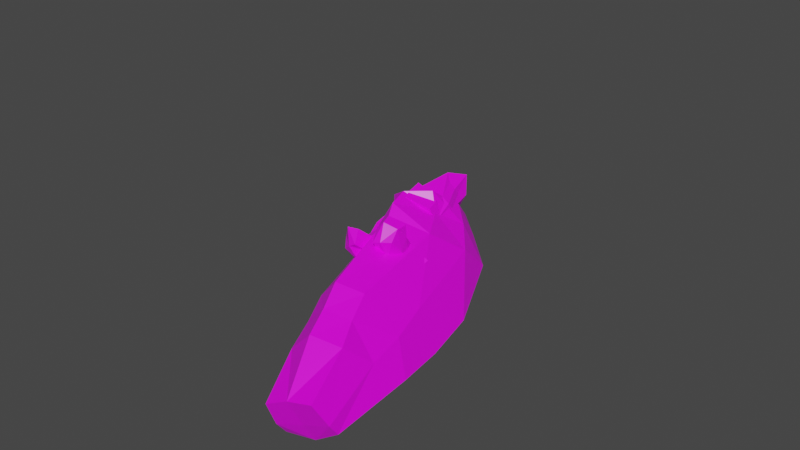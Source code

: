 # Source: Wolf.blend  (saved by Blender 3.6.13; exported with 4.5.12 LTS)
import bpy
from mathutils import Matrix  # noqa: F401  (used for matrix-valued properties, if any)

bpy.ops.wm.read_factory_settings(use_empty=True)
scene = bpy.context.scene
scene.name = 'Scene'

# ---- collections
col_collection = bpy.data.collections.new('Collection'); scene.collection.children.link(col_collection)

# ---- images (referenced by path relative to the original .blend; pixels are not part of the script)
import os
ASSET_DIR = os.environ.get("B2B_ASSET_DIR", "")  # directory of the original .blend (textures are referenced by path, not embedded)
HERE = os.path.dirname(os.path.abspath(__file__))  # packed textures are extracted next to this script under _unpacked/

def load_image(name, relpath, width, height, colorspace="sRGB"):
    """Load a texture the original file referenced (path relative to the .blend, or extracted next to this script)."""
    p = next((c for c in (os.path.join(HERE, relpath), os.path.join(ASSET_DIR, relpath)) if relpath and os.path.exists(c)), "")
    if p:
        img = bpy.data.images.load(p, check_existing=True)
        img.name = name
    else:  # same state as the original file: an image datablock whose file is absent (Cycles renders it pink)
        img = bpy.data.images.new(name, width, height)
        img.source = "FILE"
        img.filepath = "//" + (relpath or name)
    img.colorspace_settings.name = colorspace
    return img
img_wolf_png = load_image('Wolf.png', 'Wolf.png', 1024, 1024, 'sRGB')

# ---- materials (node trees are filled in below, after node groups)
mat_material = bpy.data.materials.new('Material')
mat_material.alpha_threshold = 0.0
mat_material.use_transparent_shadow = False
mat_material.line_color = (0.0, 0.0, 0.0, 1.0)

# ---- material node trees
mat_material.use_nodes = True; mat_material.node_tree.nodes.clear()
_N = mat_material.node_tree.nodes; _L = mat_material.node_tree.links
n0 = _N.new('ShaderNodeOutputMaterial'); n0.name = 'Material Output'; n0.location = (300, 300)
n1 = _N.new('ShaderNodeBsdfPrincipled'); n1.name = 'Principled BSDF'; n1.location = (10, 300)
n1.distribution = 'GGX'
n1.subsurface_method = 'BURLEY'
n1.inputs[2].default_value = 0.4
n1.inputs[3].default_value = 1.45
n1.inputs[27].default_value = (0.0, 0.0, 0.0, 1.0)
n1.inputs[28].default_value = 1.0
n2 = _N.new('ShaderNodeTexImage'); n2.name = 'Image Texture'; n2.location = (-280, 280)
n2.image = img_wolf_png
_L.new(n1.outputs[0], n0.inputs[0])
_L.new(n2.outputs[0], n1.inputs[0])
n0.is_active_output = True

# ---- world
world_world = bpy.data.worlds.new('World'); scene.world = world_world
world_world.use_nodes = True; world_world.node_tree.nodes.clear()
_N = world_world.node_tree.nodes; _L = world_world.node_tree.links
n0 = _N.new('ShaderNodeOutputWorld'); n0.name = 'World Output'; n0.location = (300, 300)
n1 = _N.new('ShaderNodeBackground'); n1.name = 'Background'; n1.location = (10, 300)
n1.inputs[0].default_value = (0.05088, 0.05088, 0.05088, 1.0)
_L.new(n1.outputs[0], n0.inputs[0])
n0.is_active_output = True
world_world.color = (0.05088, 0.05088, 0.05088)
world_world.use_sun_shadow = False
world_world.sun_shadow_jitter_overblur = 0.0

# ---- meshes
me_cube = bpy.data.meshes.new('Cube')
me_cube.from_pydata([(0.717, 0.3429, 0.4268), (1.244, 0.375, -0.3521), (-1.478, 0.2446, 0.3166), (-1.406, 0.2808, -0.07383), (0.9857, 0.4309, 0.02061), (-1.452, 0.2874, 0.06129), (1.397, 0.2846, 0.2945), (0.464, 0.4894, -0.4315), (-0.3376, 0.2319, 0.5574), (0.02905, 0.4134, 0.07176), (-0.5505, 0.4356, -0.2526), (-0.9078, 0.2677, 0.4332), (-0.7298, 0.3881, 0.1092), (-0.6236, 0.2331, 0.4958), (-0.3615, 0.3906, 0.07031), (-0.0739, 0.4582, -0.3745), (1.251, 0.3492, 0.1501), (1.441, 0.2675, -0.1162), (1.052, 0.2468, 0.444), (1.543, 0.2043, 0.07965), (1.175, 0.2244, 0.6109), (0.717, -0.3425, 0.427), (1.244, -0.375, -0.3496), (-1.478, -0.246, 0.3166), (-1.406, -0.281, -0.07383), (0.9857, -0.441, 0.0278), (-1.452, -0.2878, 0.06129), (-1.407, -1.753e-05, -0.1525), (0.6931, -1.753e-05, 0.6775), (-1.473, -0.0009705, 0.3476), (1.247, -1.753e-05, -0.3955), (1.397, -0.2846, 0.2945), (-1.442, -8.892e-05, 0.04999), (0.464, -0.4881, -0.4084), (-0.3376, -0.2486, 0.5581), (0.02905, -0.4251, 0.08878), (0.4823, -0.0002369, -0.5674), (-0.3504, -0.01284, 0.7095), (-0.5505, -0.4343, -0.2414), (-0.5417, -0.004852, -0.3261), (-0.9078, -0.2819, 0.4332), (-0.7298, -0.354, 0.1068), (-0.9113, -0.01164, 0.5837), (-0.6236, -0.2497, 0.4961), (-0.3615, -0.4066, 0.08497), (-0.6311, -0.01278, 0.6342), (-0.0739, -0.4548, -0.3549), (-0.0609, -0.001374, -0.4841), (1.251, -0.3492, 0.1501), (1.441, -0.2675, -0.1162), (1.444, -1.753e-05, -0.1193), (1.052, -0.2469, 0.444), (0.8288, -1.753e-05, 0.7324), (1.543, -0.2043, 0.07965), (1.545, -1.753e-05, 0.08152), (1.175, -0.2245, 0.6109), (1.048, -1.753e-05, 0.7163), (1.445, -1.753e-05, 0.3128)], [], [(32, 29, 2, 5), (9, 8, 0, 4), (7, 9, 4, 1), (27, 32, 5, 3), (1, 4, 16, 17), (30, 1, 17, 50), (7, 1, 30, 36), (11, 2, 29, 42), (0, 8, 37, 28), (15, 7, 36, 47), (15, 14, 9, 7), (14, 13, 8, 9), (5, 2, 11, 12), (3, 5, 12, 10), (3, 10, 39, 27), (13, 11, 42, 45), (8, 13, 45, 37), (12, 11, 13, 14), (10, 12, 14, 15), (10, 15, 47, 39), (50, 17, 19, 54), (18, 52, 56, 20), (4, 0, 18, 16), (0, 28, 52, 18), (19, 6, 57, 54), (6, 20, 56, 57), (16, 18, 20, 6), (17, 16, 6, 19), (32, 26, 23, 29), (35, 25, 21, 34), (33, 22, 25, 35), (27, 24, 26, 32), (22, 49, 48, 25), (30, 50, 49, 22), (33, 36, 30, 22), (40, 42, 29, 23), (21, 28, 37, 34), (46, 47, 36, 33), (46, 33, 35, 44), (44, 35, 34, 43), (26, 41, 40, 23), (24, 38, 41, 26), (24, 27, 39, 38), (43, 45, 42, 40), (34, 37, 45, 43), (41, 44, 43, 40), (38, 46, 44, 41), (38, 39, 47, 46), (50, 54, 53, 49), (51, 55, 56, 52), (25, 48, 51, 21), (21, 51, 52, 28), (53, 54, 57, 31), (31, 57, 56, 55), (48, 31, 55, 51), (49, 53, 31, 48)])
_uv = me_cube.uv_layers.new(name='UVMap')
_uv.uv.foreach_set('vector', [0.1978, 0.4625, 0.2005, 0.3985, 0.2353, 0.42, 0.2451, 0.4479, 0.4636, 0.4196, 0.3932, 0.342, 0.5637, 0.3557, 0.6026, 0.4147, 0.5405, 0.4865, 0.4636, 0.4196, 0.6026, 0.4147, 0.6394, 0.4586, 0.2181, 0.5017, 0.1978, 0.4625, 0.2451, 0.4479, 0.2511, 0.4659, 0.6394, 0.4586, 0.6026, 0.4147, 0.6395, 0.3962, 0.6685, 0.4302, 0.683, 0.497, 0.6394, 0.4586, 0.6685, 0.4302, 0.7094, 0.4419, 0.5405, 0.4865, 0.6394, 0.4586, 0.683, 0.497, 0.567, 0.569, 0.3029, 0.3809, 0.2353, 0.42, 0.2005, 0.3985, 0.2836, 0.3305, 0.5637, 0.3557, 0.3932, 0.342, 0.3829, 0.2931, 0.5664, 0.284, 0.4576, 0.4939, 0.5405, 0.4865, 0.567, 0.569, 0.4613, 0.5797, 0.4576, 0.4939, 0.4008, 0.4272, 0.4636, 0.4196, 0.5405, 0.4865, 0.4008, 0.4272, 0.3464, 0.3586, 0.3932, 0.342, 0.4636, 0.4196, 0.2451, 0.4479, 0.2353, 0.42, 0.3029, 0.3809, 0.3416, 0.429, 0.2511, 0.4659, 0.2451, 0.4479, 0.3416, 0.429, 0.3768, 0.4845, 0.2511, 0.4659, 0.3768, 0.4845, 0.3623, 0.5666, 0.2181, 0.5017, 0.3464, 0.3586, 0.3029, 0.3809, 0.2836, 0.3305, 0.3323, 0.3107, 0.3932, 0.342, 0.3464, 0.3586, 0.3323, 0.3107, 0.3829, 0.2931, 0.3416, 0.429, 0.3029, 0.3809, 0.3464, 0.3586, 0.4008, 0.4272, 0.3768, 0.4845, 0.3416, 0.429, 0.4008, 0.4272, 0.4576, 0.4939, 0.3768, 0.4845, 0.4576, 0.4939, 0.4613, 0.5797, 0.3623, 0.5666, 0.7094, 0.4419, 0.6685, 0.4302, 0.6822, 0.4035, 0.7138, 0.4009, 0.6152, 0.3506, 0.5926, 0.281, 0.6301, 0.2923, 0.6389, 0.3354, 0.6026, 0.4147, 0.5637, 0.3557, 0.6152, 0.3506, 0.6395, 0.3962, 0.5637, 0.3557, 0.5664, 0.284, 0.5926, 0.281, 0.6152, 0.3506, 0.6822, 0.4035, 0.6599, 0.3766, 0.7027, 0.3543, 0.7138, 0.4009, 0.6599, 0.3766, 0.6389, 0.3354, 0.6301, 0.2923, 0.7027, 0.3543, 0.6395, 0.3962, 0.6152, 0.3506, 0.6389, 0.3354, 0.6599, 0.3766, 0.6685, 0.4302, 0.6395, 0.3962, 0.6599, 0.3766, 0.6822, 0.4035, 0.1877, 0.1499, 0.2287, 0.1584, 0.2227, 0.1872, 0.191, 0.2131, 0.4493, 0.1594, 0.588, 0.1457, 0.5569, 0.2085, 0.3895, 0.2425, 0.5175, 0.08391, 0.6194, 0.09735, 0.588, 0.1457, 0.4493, 0.1594, 0.195, 0.1084, 0.2323, 0.1399, 0.2287, 0.1584, 0.1877, 0.1499, 0.6194, 0.09735, 0.6515, 0.1215, 0.627, 0.1588, 0.588, 0.1457, 0.6575, 0.05361, 0.6906, 0.1048, 0.6515, 0.1215, 0.6194, 0.09735, 0.5175, 0.08391, 0.5331, -0.002489, 0.6575, 0.05361, 0.6194, 0.09735, 0.2951, 0.2162, 0.2829, 0.267, 0.191, 0.2131, 0.2227, 0.1872, 0.5569, 0.2085, 0.5688, 0.2792, 0.3859, 0.2909, 0.3895, 0.2425, 0.4335, 0.08682, 0.4269, 0.001209, 0.5331, -0.002489, 0.5175, 0.08391, 0.4335, 0.08682, 0.5175, 0.08391, 0.4493, 0.1594, 0.3862, 0.1595, 0.3862, 0.1595, 0.4493, 0.1594, 0.3895, 0.2425, 0.341, 0.2321, 0.2287, 0.1584, 0.3266, 0.1647, 0.2951, 0.2162, 0.2227, 0.1872, 0.2323, 0.1399, 0.3547, 0.1061, 0.3266, 0.1647, 0.2287, 0.1584, 0.2323, 0.1399, 0.195, 0.1084, 0.3311, 0.0281, 0.3547, 0.1061, 0.341, 0.2321, 0.3336, 0.2799, 0.2829, 0.267, 0.2951, 0.2162, 0.3895, 0.2425, 0.3859, 0.2909, 0.3336, 0.2799, 0.341, 0.2321, 0.3266, 0.1647, 0.3862, 0.1595, 0.341, 0.2321, 0.2951, 0.2162, 0.3547, 0.1061, 0.4335, 0.08682, 0.3862, 0.1595, 0.3266, 0.1647, 0.3547, 0.1061, 0.3311, 0.0281, 0.4269, 0.001209, 0.4335, 0.08682, 0.6906, 0.1048, 0.7001, 0.1448, 0.6684, 0.1463, 0.6515, 0.1215, 0.6087, 0.2071, 0.6342, 0.2191, 0.6309, 0.2629, 0.5951, 0.2789, 0.588, 0.1457, 0.627, 0.1588, 0.6087, 0.2071, 0.5569, 0.2085, 0.5569, 0.2085, 0.6087, 0.2071, 0.5951, 0.2789, 0.5688, 0.2792, 0.6684, 0.1463, 0.7001, 0.1448, 0.6949, 0.1924, 0.6497, 0.1756, 0.6497, 0.1756, 0.6949, 0.1924, 0.6309, 0.2629, 0.6342, 0.2191, 0.627, 0.1588, 0.6497, 0.1756, 0.6342, 0.2191, 0.6087, 0.2071, 0.6515, 0.1215, 0.6684, 0.1463, 0.6497, 0.1756, 0.627, 0.1588])
me_cube.materials.append(mat_material)
me_cube.use_remesh_preserve_volume = False
me_cube.use_remesh_preserve_attributes = False
me_cube.use_mirror_vertex_groups = False
me_cube.update()
me_cube_003 = bpy.data.meshes.new('Cube.003')
me_cube_003.from_pydata([(0.4129, 0.2106, 0.2413), (-0.03452, 0.1049, 0.6934), (0.6448, 0.1075, 0.7115), (0.5749, 0.1893, 1.264), (-0.383, 0.09052, 0.3122), (-0.04983, 0.1568, -0.0939), (-0.8222, 0.06744, 0.04013), (-0.5907, 0.08237, -0.3973), (-0.98, 0.05628, -0.1577), (-0.9729, 0.05734, -0.3588), (0.1629, 0.3432, 0.3903), (0.701, 0.2653, 1.106), (-0.1786, 0.3262, 0.0006221), (-0.6683, 0.2648, -0.161), (-1.03, 0.1547, -0.2235), (0.5296, 0.1506, 0.4271), (0.2385, 0.1097, 1.054), (0.4001, 0.2767, 0.6859), (0.4129, -0.2401, 0.2413), (-0.03452, -0.1344, 0.6934), (0.6448, -0.137, 0.7115), (0.5749, -0.1999, 1.264), (0.4027, -0.01474, 0.2308), (-0.03773, -0.01474, 0.7319), (0.643, -0.01474, 0.7051), (0.5984, -0.01474, 1.296), (-0.3859, -0.01474, 0.3472), (-0.383, -0.12, 0.3122), (-0.04983, -0.1863, -0.0939), (-0.05874, -0.01474, -0.1021), (-0.8194, -0.01474, 0.07714), (-0.8222, -0.09692, 0.04013), (-0.5907, -0.1119, -0.3973), (-0.5912, -0.01474, -0.4026), (-0.9724, -0.01474, -0.1179), (-0.98, -0.08576, -0.1577), (-0.9729, -0.08682, -0.3588), (-0.9675, -0.01474, -0.3646), (0.1629, -0.3415, 0.3903), (0.701, -0.2447, 1.106), (0.6395, -0.01474, 0.9663), (0.1527, -0.01474, 0.3766), (-0.1786, -0.3245, 0.0006221), (-0.187, -0.01474, -0.01118), (-0.6683, -0.2631, -0.161), (-0.6675, 0.02952, -0.1699), (-1.03, -0.153, -0.2235), (-1.168, 0.01644, -0.2791), (0.5296, -0.1801, 0.4271), (0.2385, -0.1495, 1.054), (0.2376, -0.01474, 1.098), (0.5238, -0.01474, 0.4178), (0.4001, -0.2561, 0.6859)], [], [(23, 1, 4, 26), (17, 16, 3, 11), (16, 1, 23, 50), (15, 2, 24, 51), (11, 3, 25, 40), (12, 5, 7, 13), (10, 0, 5, 12), (0, 22, 29, 5), (7, 33, 37, 9), (5, 29, 33, 7), (26, 4, 6, 30), (47, 34, 8, 14), (30, 6, 8, 34), (13, 7, 9, 14), (6, 13, 14, 8), (37, 47, 14, 9), (1, 10, 12, 4), (4, 12, 13, 6), (2, 11, 40, 24), (15, 17, 11, 2), (0, 10, 17, 15), (0, 15, 51, 22), (3, 16, 50, 25), (10, 1, 16, 17), (23, 26, 27, 19), (52, 39, 21, 49), (49, 50, 23, 19), (48, 51, 24, 20), (39, 40, 25, 21), (42, 44, 32, 28), (41, 43, 26, 23), (38, 42, 28, 18), (18, 28, 29, 22), (32, 36, 37, 33), (28, 32, 33, 29), (26, 30, 31, 27), (43, 45, 30, 26), (47, 46, 35, 34), (30, 34, 35, 31), (45, 47, 34, 30), (44, 46, 36, 32), (31, 35, 46, 44), (33, 37, 47, 45), (37, 36, 46, 47), (29, 33, 45, 43), (19, 27, 42, 38), (22, 29, 43, 41), (27, 31, 44, 42), (20, 24, 40, 39), (48, 20, 39, 52), (18, 48, 52, 38), (18, 22, 51, 48), (21, 25, 50, 49), (38, 52, 49, 19)])
_uv = me_cube_003.uv_layers.new(name='UVMap')
_uv.uv.foreach_set('vector', [0.1524, 0.24, 0.1384, 0.221, 0.1614, 0.1319, 0.1824, 0.1395, 0.08945, 0.2249, 0.09783, 0.2374, 0.09314, 0.2387, 0.09234, 0.2377, 0.09783, 0.2374, 0.1384, 0.221, 0.1524, 0.24, 0.09786, 0.2397, 0.0696, 0.2286, 0.08457, 0.2361, 0.08413, 0.2402, 0.06616, 0.2407, 0.09234, 0.2377, 0.09314, 0.2387, 0.09317, 0.2397, 0.09057, 0.2398, 0.07585, 0.1211, 0.03484, 0.1291, 0.03954, 0.004412, 0.1041, 0.02347, 0.08677, 0.1939, 0.05717, 0.2118, 0.03484, 0.1291, 0.07585, 0.1211, 0.05717, 0.2118, 0.02344, 0.2417, 0.0008053, 0.1274, 0.03484, 0.1291, 0.9958, 0.5503, 0.9971, 0.5643, 0.9425, 0.5696, 0.9422, 0.559, 0.03484, 0.1291, 0.0008053, 0.1274, 0.0195, 0.0008052, 0.03954, 0.004412, 0.1824, 0.1395, 0.1614, 0.1319, 0.175, 0.02507, 0.1927, 0.03128, 0.9107, 0.5583, 0.9107, 0.5199, 0.9209, 0.5262, 0.9312, 0.5399, 0.9164, 0.4832, 0.9282, 0.4898, 0.9209, 0.5262, 0.9107, 0.5199, 0.9726, 0.5088, 0.9958, 0.5503, 0.9422, 0.559, 0.9312, 0.5399, 0.9282, 0.4898, 0.9726, 0.5088, 0.9312, 0.5399, 0.9209, 0.5262, 0.9425, 0.5696, 0.9107, 0.5583, 0.9312, 0.5399, 0.9422, 0.559, 0.1384, 0.221, 0.08677, 0.1939, 0.07585, 0.1211, 0.1614, 0.1319, 0.1614, 0.1319, 0.07585, 0.1211, 0.1041, 0.02347, 0.175, 0.02507, 0.08457, 0.2361, 0.09234, 0.2377, 0.09057, 0.2398, 0.08413, 0.2402, 0.0696, 0.2286, 0.08945, 0.2249, 0.09234, 0.2377, 0.08457, 0.2361, 0.05717, 0.2118, 0.08677, 0.1939, 0.08945, 0.2249, 0.0696, 0.2286, 0.05717, 0.2118, 0.0696, 0.2286, 0.06616, 0.2407, 0.02344, 0.2417, 0.09314, 0.2387, 0.09783, 0.2374, 0.09786, 0.2397, 0.09317, 0.2397, 0.08677, 0.1939, 0.1384, 0.221, 0.09783, 0.2374, 0.08945, 0.2249, 0.1524, 0.24, 0.1816, 0.3413, 0.1606, 0.3489, 0.138, 0.2589, 0.08954, 0.2546, 0.09247, 0.2414, 0.09343, 0.2407, 0.09779, 0.2422, 0.09779, 0.2422, 0.09786, 0.2397, 0.1524, 0.24, 0.138, 0.2589, 0.07025, 0.2527, 0.06616, 0.2407, 0.08413, 0.2402, 0.08497, 0.2443, 0.09247, 0.2414, 0.09057, 0.2398, 0.09317, 0.2397, 0.09343, 0.2407, 0.07744, 0.3606, 0.1087, 0.4578, 0.04878, 0.4774, 0.04001, 0.3535, 0.229, 0.7334, 0.2588, 0.6664, 0.3009, 0.7069, 0.2697, 0.7737, 0.08778, 0.2863, 0.07744, 0.3606, 0.04001, 0.3535, 0.05835, 0.2701, 0.05835, 0.2701, 0.04001, 0.3535, 0.006191, 0.3565, 0.02344, 0.2417, 0.5073, 0.8325, 0.4933, 0.8843, 0.4829, 0.8835, 0.4935, 0.8298, 0.04001, 0.3535, 0.04878, 0.4774, 0.02901, 0.4816, 0.006191, 0.3565, 0.1816, 0.3413, 0.1927, 0.4494, 0.1751, 0.4558, 0.1606, 0.3489, 0.2588, 0.6664, 0.3177, 0.6249, 0.3488, 0.6524, 0.3009, 0.7069, 0.4852, 0.9174, 0.5081, 0.8972, 0.5192, 0.9058, 0.5235, 0.9169, 0.5606, 0.9174, 0.5235, 0.9169, 0.5192, 0.9058, 0.5562, 0.9046, 0.3177, 0.6249, 0.3808, 0.5887, 0.3617, 0.6196, 0.3488, 0.6524, 0.5444, 0.8601, 0.5081, 0.8972, 0.4933, 0.8843, 0.5073, 0.8325, 0.5562, 0.9046, 0.5192, 0.9058, 0.5081, 0.8972, 0.5444, 0.8601, 0.2971, 0.5963, 0.3496, 0.585, 0.3808, 0.5887, 0.3177, 0.6249, 0.4829, 0.8835, 0.4933, 0.8843, 0.5081, 0.8972, 0.4852, 0.9174, 0.2376, 0.6595, 0.2971, 0.5963, 0.3177, 0.6249, 0.2588, 0.6664, 0.138, 0.2589, 0.1606, 0.3489, 0.07744, 0.3606, 0.08778, 0.2863, 0.1889, 0.7241, 0.2376, 0.6595, 0.2588, 0.6664, 0.229, 0.7334, 0.1606, 0.3489, 0.1751, 0.4558, 0.1087, 0.4578, 0.07744, 0.3606, 0.08497, 0.2443, 0.08413, 0.2402, 0.09057, 0.2398, 0.09247, 0.2414, 0.07025, 0.2527, 0.08497, 0.2443, 0.09247, 0.2414, 0.08954, 0.2546, 0.05835, 0.2701, 0.07025, 0.2527, 0.08954, 0.2546, 0.08778, 0.2863, 0.05835, 0.2701, 0.02344, 0.2417, 0.06616, 0.2407, 0.07025, 0.2527, 0.09343, 0.2407, 0.09317, 0.2397, 0.09786, 0.2397, 0.09779, 0.2422, 0.08778, 0.2863, 0.08954, 0.2546, 0.09779, 0.2422, 0.138, 0.2589])
me_cube_003.materials.append(mat_material)
me_cube_003.use_remesh_fix_poles = True
me_cube_003.use_remesh_preserve_attributes = False
me_cube_003.update()
me_cube_004 = bpy.data.meshes.new('Cube.004')
me_cube_004.from_pydata([(0.2666, 0.2153, 0.01618), (-0.1162, 0.2164, 0.5554), (0.3182, 0.1845, 0.331), (0.07011, 0.1742, 0.6807), (0.1115, 0.292, 0.224), (0.2863, 0.2164, 0.3977), (0.287, 0.2164, 0.191), (-0.01146, 0.2164, 0.6427), (0.1954, 0.2164, 0.3428), (0.2666, -0.2153, 0.01618), (-0.1162, -0.2164, 0.5554), (0.3182, -0.1845, 0.331), (0.07011, -0.1743, 0.6807), (0.2691, -1.753e-05, 0.01403), (-0.2292, -1.753e-05, 0.6551), (0.3565, -1.753e-05, 0.2556), (-0.03338, -1.753e-05, 0.8152), (0.1115, -0.292, 0.224), (0.2863, -0.2164, 0.3977), (0.2863, -1.753e-05, 0.3977), (0.1044, -1.753e-05, 0.2879), (0.287, -0.2164, 0.191), (-0.01146, -0.2164, 0.6427), (-0.1478, -1.753e-05, 0.7296), (0.3179, -1.753e-05, 0.1392), (0.1954, -0.2164, 0.3428)], [], [(20, 14, 1, 4), (8, 7, 3, 5), (7, 1, 14, 23), (6, 2, 15, 24), (5, 3, 16, 19), (2, 5, 19, 15), (6, 8, 5, 2), (13, 20, 4, 0), (0, 4, 8, 6), (0, 6, 24, 13), (3, 7, 23, 16), (4, 1, 7, 8), (20, 17, 10, 14), (25, 18, 12, 22), (22, 23, 14, 10), (21, 24, 15, 11), (18, 19, 16, 12), (11, 15, 19, 18), (21, 11, 18, 25), (13, 9, 17, 20), (9, 21, 25, 17), (9, 13, 24, 21), (12, 16, 23, 22), (17, 25, 22, 10)])
_uv = me_cube_004.uv_layers.new(name='UVMap')
_uv.uv.foreach_set('vector', [0.08572, 0.9102, 0.08572, 0.981, 0.06495, 0.9573, 0.05159, 0.9274, 0.04159, 0.936, 0.05471, 0.9631, 0.04644, 0.9659, 0.03317, 0.9395, 0.05471, 0.9631, 0.06495, 0.9573, 0.08572, 0.981, 0.07192, 0.9898, 0.03764, 0.9213, 0.03025, 0.9324, 0.007674, 0.9159, 0.01905, 0.8989, 0.03317, 0.9395, 0.04644, 0.9659, 0.05092, 0.9953, 0.005999, 0.9439, 0.03025, 0.9324, 0.03317, 0.9395, 0.005999, 0.9439, 0.007674, 0.9159, 0.03764, 0.9213, 0.04159, 0.936, 0.03317, 0.9395, 0.03025, 0.9324, 0.04087, 0.8884, 0.08572, 0.9102, 0.05159, 0.9274, 0.04461, 0.9118, 0.04461, 0.9118, 0.05159, 0.9274, 0.04159, 0.936, 0.03764, 0.9213, 0.04461, 0.9118, 0.03764, 0.9213, 0.01905, 0.8989, 0.04087, 0.8884, 0.04644, 0.9659, 0.05471, 0.9631, 0.07192, 0.9898, 0.05092, 0.9953, 0.05159, 0.9274, 0.06495, 0.9573, 0.05471, 0.9631, 0.04159, 0.936, 0.08733, 0.9102, 0.1215, 0.9274, 0.1081, 0.9573, 0.08733, 0.981, 0.1315, 0.936, 0.1399, 0.9395, 0.1266, 0.9659, 0.1183, 0.9631, 0.1183, 0.9631, 0.1011, 0.9898, 0.08733, 0.981, 0.1081, 0.9573, 0.1354, 0.9213, 0.154, 0.8989, 0.1654, 0.9159, 0.1428, 0.9324, 0.1399, 0.9395, 0.167, 0.9439, 0.1221, 0.9953, 0.1266, 0.9659, 0.1428, 0.9324, 0.1654, 0.9159, 0.167, 0.9439, 0.1399, 0.9395, 0.1354, 0.9213, 0.1428, 0.9324, 0.1399, 0.9395, 0.1315, 0.936, 0.1322, 0.8884, 0.1284, 0.9118, 0.1215, 0.9274, 0.08733, 0.9102, 0.1284, 0.9118, 0.1354, 0.9213, 0.1315, 0.936, 0.1215, 0.9274, 0.1284, 0.9118, 0.1322, 0.8884, 0.154, 0.8989, 0.1354, 0.9213, 0.1266, 0.9659, 0.1221, 0.9953, 0.1011, 0.9898, 0.1183, 0.9631, 0.1215, 0.9274, 0.1315, 0.936, 0.1183, 0.9631, 0.1081, 0.9573])
me_cube_004.materials.append(mat_material)
me_cube_004.use_remesh_fix_poles = True
me_cube_004.use_remesh_preserve_attributes = False
me_cube_004.update()
me_cube_006 = bpy.data.meshes.new('Cube.006')
me_cube_006.from_pydata([(0.5198, -0.006847, 0.2778), (0.5198, 0.1018, 0.5767), (0.5053, 0.2621, 0.2128), (0.5339, 0.2675, 0.5117), (0.6691, -0.006847, 0.2778), (0.6833, 0.1089, 0.5767), (0.6691, 0.2621, 0.2128), (0.6726, 0.296, 0.5117), (0.438, 0.1276, 0.2453), (0.5175, 0.1775, 0.564), (0.5431, 0.1276, 0.2453), (0.6965, 0.206, 0.6174), (0.5234, 0.05423, 0.4273), (0.5232, 0.2804, 0.3623), (0.6691, 0.2982, 0.3623), (0.6762, 0.0471, 0.4273), (0.5431, 0.1638, 0.3948), (0.4487, 0.1638, 0.3948), (0.5198, 0.006812, 0.2778), (0.5198, -0.1018, 0.5767), (0.5053, -0.2621, 0.2128), (0.5339, -0.2675, 0.5117), (0.6691, 0.006812, 0.2778), (0.6833, -0.1089, 0.5767), (0.6691, -0.2621, 0.2128), (0.6726, -0.296, 0.5117), (0.438, -0.1277, 0.2453), (0.5175, -0.1775, 0.564), (0.5431, -0.1277, 0.2453), (0.6965, -0.2061, 0.6174), (0.5234, -0.05426, 0.4273), (0.5232, -0.2804, 0.3623), (0.6691, -0.2983, 0.3623), (0.6762, -0.04713, 0.4273), (0.5431, -0.1638, 0.3948), (0.4487, -0.1638, 0.3948)], [], [(17, 9, 3, 13), (13, 3, 7, 14), (16, 11, 5, 15), (15, 5, 1, 12), (8, 10, 4, 0), (11, 9, 1, 5), (7, 3, 9, 11), (2, 6, 10, 8), (14, 7, 11, 16), (12, 1, 9, 17), (0, 12, 17, 8), (6, 14, 16, 10), (4, 15, 12, 0), (10, 16, 15, 4), (2, 13, 14, 6), (8, 17, 13, 2), (35, 31, 21, 27), (31, 32, 25, 21), (34, 33, 23, 29), (33, 30, 19, 23), (26, 18, 22, 28), (29, 23, 19, 27), (25, 29, 27, 21), (20, 26, 28, 24), (32, 34, 29, 25), (30, 35, 27, 19), (18, 26, 35, 30), (24, 28, 34, 32), (22, 18, 30, 33), (28, 22, 33, 34), (20, 24, 32, 31), (26, 20, 31, 35)])
_uv = me_cube_006.uv_layers.new(name='UVMap')
_uv.uv.foreach_set('vector', [0.4737, 0.9714, 0.4862, 0.9699, 0.4849, 0.9779, 0.4737, 0.9822, 0.4737, 0.9822, 0.4849, 0.9779, 0.4954, 0.9879, 0.4781, 0.9985, 0.6697, 0.9562, 0.6659, 0.9819, 0.6572, 0.9744, 0.6532, 0.9576, 0.4818, 0.9432, 0.5005, 0.9586, 0.4858, 0.9645, 0.4755, 0.961, 0.4636, 0.971, 0.4501, 0.9703, 0.4577, 0.942, 0.463, 0.9602, 0.5055, 0.9721, 0.4862, 0.9699, 0.4858, 0.9645, 0.5005, 0.9586, 0.4954, 0.9879, 0.4849, 0.9779, 0.4862, 0.9699, 0.5055, 0.9721, 0.4624, 0.9809, 0.4557, 0.9985, 0.4501, 0.9703, 0.4636, 0.971, 0.6865, 0.9601, 0.6791, 0.9743, 0.6659, 0.9819, 0.6697, 0.9562, 0.4755, 0.961, 0.4858, 0.9645, 0.4862, 0.9699, 0.4737, 0.9714, 0.463, 0.9602, 0.4755, 0.961, 0.4737, 0.9714, 0.4636, 0.971, 0.6891, 0.9452, 0.6865, 0.9601, 0.6697, 0.9562, 0.6709, 0.942, 0.4577, 0.942, 0.4818, 0.9432, 0.4755, 0.961, 0.463, 0.9602, 0.6709, 0.942, 0.6697, 0.9562, 0.6532, 0.9576, 0.6525, 0.942, 0.4624, 0.9809, 0.4737, 0.9822, 0.4781, 0.9985, 0.4557, 0.9985, 0.4636, 0.971, 0.4737, 0.9714, 0.4737, 0.9822, 0.4624, 0.9809, 0.425, 0.9714, 0.4249, 0.9822, 0.4137, 0.9779, 0.4125, 0.9699, 0.4249, 0.9822, 0.4206, 0.9985, 0.4033, 0.9879, 0.4137, 0.9779, 0.6336, 0.9562, 0.6501, 0.9576, 0.6461, 0.9744, 0.6374, 0.9819, 0.4169, 0.9432, 0.4231, 0.961, 0.4129, 0.9645, 0.3981, 0.9586, 0.4351, 0.971, 0.4357, 0.9602, 0.441, 0.942, 0.4485, 0.9703, 0.3931, 0.9721, 0.3981, 0.9586, 0.4129, 0.9645, 0.4125, 0.9699, 0.4033, 0.9879, 0.3931, 0.9721, 0.4125, 0.9699, 0.4137, 0.9779, 0.4362, 0.9809, 0.4351, 0.971, 0.4485, 0.9703, 0.443, 0.9985, 0.6168, 0.9601, 0.6336, 0.9562, 0.6374, 0.9819, 0.6242, 0.9743, 0.4231, 0.961, 0.425, 0.9714, 0.4125, 0.9699, 0.4129, 0.9645, 0.4357, 0.9602, 0.4351, 0.971, 0.425, 0.9714, 0.4231, 0.961, 0.6142, 0.9452, 0.6324, 0.942, 0.6336, 0.9562, 0.6168, 0.9601, 0.441, 0.942, 0.4357, 0.9602, 0.4231, 0.961, 0.4169, 0.9432, 0.6324, 0.942, 0.6508, 0.942, 0.6501, 0.9576, 0.6336, 0.9562, 0.4362, 0.9809, 0.443, 0.9985, 0.4206, 0.9985, 0.4249, 0.9822, 0.4351, 0.971, 0.4362, 0.9809, 0.4249, 0.9822, 0.425, 0.9714])
me_cube_006.materials.append(mat_material)
me_cube_006.use_remesh_fix_poles = True
me_cube_006.use_remesh_preserve_attributes = False
me_cube_006.update()
me_cube_007 = bpy.data.meshes.new('Cube.007')
me_cube_007.from_pydata([(0.1275, -0.1574, 0.1607), (0.06113, -0.1574, 0.6106), (0.1275, -0.4024, 0.1607), (0.06113, -0.4024, 0.6106), (0.3881, -0.1601, 0.1607), (0.4674, -0.1601, 0.6227), (0.3881, -0.4051, 0.1607), (0.4674, -0.4051, 0.6227), (0.07331, -0.2799, 0.1607), (0.006951, -0.2799, 0.6106), (0.428, -0.2826, 0.1607), (0.5074, -0.2826, 0.6227), (0.2425, -0.4601, 0.1607), (0.2425, -0.4601, 0.6106), (0.2425, -0.1588, 0.1607), (0.2425, -0.1588, 0.6106), (0.2425, -0.2812, 0.6106), (0.2425, -0.2812, 0.1607)], [], [(8, 2, 3, 9), (12, 6, 7, 13), (10, 4, 5, 11), (14, 0, 1, 15), (17, 14, 4, 10), (16, 15, 1, 9), (13, 16, 9, 3), (12, 17, 10, 6), (6, 10, 11, 7), (0, 8, 9, 1), (2, 8, 17, 12), (7, 11, 16, 13), (11, 5, 15, 16), (8, 0, 14, 17), (4, 14, 15, 5), (2, 12, 13, 3)])
_uv = me_cube_007.uv_layers.new(name='UVMap')
_uv.uv.foreach_set('vector', [0.2255, 0.9163, 0.2404, 0.9141, 0.2324, 0.9577, 0.2204, 0.9531, 0.6793, 0.8427, 0.6924, 0.8192, 0.7304, 0.8108, 0.7646, 0.8427, 0.6932, 0.8058, 0.6912, 0.7932, 0.7257, 0.7918, 0.7273, 0.801, 0.1999, 0.8989, 0.2117, 0.9133, 0.2092, 0.9516, 0.1794, 0.9705, 0.6622, 0.8056, 0.6723, 0.7787, 0.6912, 0.7932, 0.6932, 0.8058, 0.2075, 0.9946, 0.1794, 0.9705, 0.2092, 0.9516, 0.2204, 0.9531, 0.2602, 0.9842, 0.2075, 0.9946, 0.2204, 0.9531, 0.2324, 0.9577, 0.6793, 0.8427, 0.6622, 0.8056, 0.6932, 0.8058, 0.6924, 0.8192, 0.6924, 0.8192, 0.6932, 0.8058, 0.7273, 0.801, 0.7304, 0.8108, 0.2117, 0.9133, 0.2255, 0.9163, 0.2204, 0.9531, 0.2092, 0.9516, 0.2404, 0.9141, 0.2255, 0.9163, 0.2254, 0.8884, 0.2602, 0.9045, 0.7304, 0.8108, 0.7273, 0.801, 0.7747, 0.7858, 0.7646, 0.8427, 0.7273, 0.801, 0.7257, 0.7918, 0.75, 0.7559, 0.7747, 0.7858, 0.2255, 0.9163, 0.2117, 0.9133, 0.1999, 0.8989, 0.2254, 0.8884, 0.6912, 0.7932, 0.6723, 0.7787, 0.75, 0.7559, 0.7257, 0.7918, 0.2404, 0.9141, 0.2602, 0.9045, 0.2602, 0.9842, 0.2324, 0.9577])
me_cube_007.materials.append(mat_material)
me_cube_007.use_remesh_fix_poles = True
me_cube_007.use_remesh_preserve_attributes = False
me_cube_007.update()
me_cube_008 = bpy.data.meshes.new('Cube.008')
me_cube_008.from_pydata([(-0.3247, -0.1527, 0.258), (-0.282, -0.1738, 0.7103), (-0.3185, -0.3973, 0.246), (-0.2759, -0.284, 0.8622), (-0.07155, -0.146, 0.1962), (0.1154, -0.1624, 0.6257), (-0.06541, -0.3906, 0.1842), (0.1216, -0.2726, 0.6137), (-0.3742, -0.2769, 0.2648), (-0.3316, -0.298, 0.7171), (-0.02972, -0.2669, 0.1808), (0.1572, -0.2833, 0.6102), (-0.2054, -0.4508, 0.216), (-0.09831, -0.3351, 0.7865), (-0.2129, -0.1499, 0.2307), (-0.1059, -0.1686, 0.6673), (-0.1028, -0.2909, 0.6613), (-0.2099, -0.2722, 0.2247)], [], [(8, 2, 3, 9), (12, 6, 7, 13), (10, 4, 5, 11), (14, 0, 1, 15), (17, 14, 4, 10), (16, 15, 1, 9), (13, 16, 9, 3), (12, 17, 10, 6), (6, 10, 11, 7), (0, 8, 9, 1), (2, 8, 17, 12), (7, 11, 16, 13), (11, 5, 15, 16), (8, 0, 14, 17), (4, 14, 15, 5), (2, 12, 13, 3)])
_uv = me_cube_008.uv_layers.new(name='UVMap')
_uv.uv.foreach_set('vector', [0.4813, 0.7053, 0.4786, 0.6907, 0.5345, 0.6973, 0.5254, 0.7091, 0.7888, 0.7673, 0.8063, 0.7451, 0.8516, 0.7474, 0.8927, 0.7796, 0.81, 0.732, 0.8104, 0.7183, 0.848, 0.7239, 0.8487, 0.7345, 0.4636, 0.7322, 0.4783, 0.7203, 0.5223, 0.723, 0.5371, 0.7553, 0.7784, 0.7256, 0.7941, 0.7004, 0.8104, 0.7183, 0.81, 0.732, 0.5655, 0.7332, 0.5371, 0.7553, 0.5223, 0.723, 0.5254, 0.7091, 0.5613, 0.672, 0.5655, 0.7332, 0.5254, 0.7091, 0.5345, 0.6973, 0.7888, 0.7673, 0.7784, 0.7256, 0.81, 0.732, 0.8063, 0.7451, 0.8063, 0.7451, 0.81, 0.732, 0.8487, 0.7345, 0.8516, 0.7474, 0.4783, 0.7203, 0.4813, 0.7053, 0.5254, 0.7091, 0.5223, 0.723, 0.4786, 0.6907, 0.4813, 0.7053, 0.4532, 0.7064, 0.4683, 0.672, 0.8516, 0.7474, 0.8487, 0.7345, 0.8927, 0.7219, 0.8927, 0.7796, 0.8487, 0.7345, 0.848, 0.7239, 0.8736, 0.6931, 0.8927, 0.7219, 0.4813, 0.7053, 0.4783, 0.7203, 0.4636, 0.7322, 0.4532, 0.7064, 0.8104, 0.7183, 0.7941, 0.7004, 0.8736, 0.6931, 0.848, 0.7239, 0.4786, 0.6907, 0.4683, 0.672, 0.5613, 0.672, 0.5345, 0.6973])
me_cube_008.materials.append(mat_material)
me_cube_008.use_remesh_fix_poles = True
me_cube_008.use_remesh_preserve_attributes = False
me_cube_008.update()
me_cube_009 = bpy.data.meshes.new('Cube.009')
me_cube_009.from_pydata([(0.4428, -0.2076, -0.3881), (0.1273, -0.1585, 0.5023), (0.4448, -0.364, -0.3865), (0.1304, -0.4034, 0.5048), (0.6054, -0.207, -0.3527), (0.3874, -0.1553, 0.4919), (0.6073, -0.3633, -0.351), (0.3904, -0.4002, 0.4944), (0.41, -0.2863, -0.3947), (0.07592, -0.2818, 0.492), (0.6313, -0.2848, -0.3464), (0.4279, -0.2772, 0.5016), (0.517, -0.3998, -0.3705), (0.2366, -0.4586, 0.4946), (0.5146, -0.2074, -0.3725), (0.1936, -0.1573, 0.4915), (0.1951, -0.2797, 0.4927), (0.2911, -0.2831, 0.05322)], [], [(8, 2, 3, 9), (12, 6, 7, 13), (10, 4, 5, 11), (14, 0, 1, 15), (17, 14, 4, 10), (16, 15, 1, 9), (13, 16, 9, 3), (12, 17, 10, 6), (6, 10, 11, 7), (0, 8, 9, 1), (2, 8, 17, 12), (7, 11, 16, 13), (11, 5, 15, 16), (8, 0, 14, 17), (4, 14, 15, 5), (2, 12, 13, 3), (2, 12, 6, 10, 4, 14, 0, 8)])
_uv = me_cube_009.uv_layers.new(name='UVMap')
_uv.uv.foreach_set('vector', [0.8225, 0.04117, 0.8227, 0.02406, 0.9758, 0.03018, 0.9721, 0.04742, 0.7159, 0.588, 0.7153, 0.5698, 0.8515, 0.5732, 0.878, 0.5983, 0.7152, 0.5552, 0.7154, 0.5407, 0.8475, 0.5375, 0.847, 0.555, 0.8194, 0.07234, 0.8213, 0.06015, 0.9716, 0.06322, 0.9744, 0.07416, 0.9411, 0.8218, 0.9583, 0.788, 0.9872, 0.8036, 0.9822, 0.8322, 0.9979, 0.05218, 0.9744, 0.07416, 0.9716, 0.06322, 0.9721, 0.04742, 0.9825, 0.009594, 0.9979, 0.05218, 0.9721, 0.04742, 0.9758, 0.03018, 0.9315, 0.8606, 0.9411, 0.8218, 0.9822, 0.8322, 0.9665, 0.8568, 0.7153, 0.5698, 0.7152, 0.5552, 0.847, 0.555, 0.8515, 0.5732, 0.8213, 0.06015, 0.8225, 0.04117, 0.9721, 0.04742, 0.9716, 0.06322, 0.9107, 0.8389, 0.9107, 0.8092, 0.9411, 0.8218, 0.9315, 0.8606, 0.8515, 0.5732, 0.847, 0.555, 0.8969, 0.5463, 0.878, 0.5983, 0.847, 0.555, 0.8475, 0.5375, 0.8806, 0.5117, 0.8969, 0.5463, 0.9107, 0.8092, 0.9317, 0.7884, 0.9583, 0.788, 0.9411, 0.8218, 0.7154, 0.5407, 0.716, 0.5229, 0.8806, 0.5117, 0.8475, 0.5375, 0.8227, 0.02406, 0.8219, 0.009594, 0.9825, 0.009594, 0.9758, 0.03018, 0.6967, 0.9737, 0.6907, 0.9614, 0.6967, 0.946, 0.7097, 0.942, 0.7226, 0.9463, 0.7226, 0.9617, 0.7226, 0.9739, 0.7096, 0.9795])
me_cube_009.materials.append(mat_material)
me_cube_009.use_remesh_fix_poles = True
me_cube_009.use_remesh_preserve_attributes = False
me_cube_009.update()
me_cube_010 = bpy.data.meshes.new('Cube.010')
me_cube_010.from_pydata([(-0.8048, -0.2076, 0.2669), (-0.3203, -0.1585, 0.6168), (-0.8024, -0.364, 0.2663), (-0.3164, -0.4034, 0.6158), (-0.6815, -0.207, 0.1552), (-0.00305, -0.1553, 0.5416), (-0.679, -0.3633, 0.1546), (0.0007944, -0.4002, 0.5406), (-0.8292, -0.2863, 0.2898), (-0.3585, -0.2818, 0.6527), (-0.6614, -0.2848, 0.1378), (0.02845, -0.2772, 0.5143), (-0.7474, -0.3998, 0.2168), (-0.2238, -0.4586, 0.5626), (-0.7504, -0.2074, 0.2176), (-0.2514, -0.1573, 0.5958), (-0.2495, -0.2797, 0.5953), (-0.6085, -0.2831, 0.1977), (-0.8583, -0.2076, 0.1778), (-0.8558, -0.364, 0.1772), (-0.735, -0.207, 0.06612), (-0.7325, -0.3633, 0.06548), (-0.8827, -0.2863, 0.2007), (-0.7148, -0.2848, 0.04869), (-0.8008, -0.3998, 0.1277), (-0.8038, -0.2074, 0.1285), (-0.8583, -0.2076, 0.1778), (-0.8558, -0.364, 0.1772), (-0.735, -0.207, 0.06612), (-0.7325, -0.3633, 0.06548), (-0.8827, -0.2863, 0.2007), (-0.7148, -0.2848, 0.04869), (-0.8008, -0.3998, 0.1277), (-0.8038, -0.2074, 0.1285)], [], [(8, 2, 3, 9), (12, 6, 7, 13), (10, 4, 5, 11), (14, 0, 1, 15), (17, 14, 4, 10), (16, 15, 1, 9), (13, 16, 9, 3), (12, 17, 10, 6), (6, 10, 11, 7), (0, 8, 9, 1), (2, 8, 17, 12), (7, 11, 16, 13), (11, 5, 15, 16), (8, 0, 14, 17), (4, 14, 15, 5), (2, 12, 13, 3), (4, 20, 23, 10), (2, 19, 22, 8), (4, 20, 25, 14), (2, 19, 24, 12), (0, 18, 25, 14), (8, 22, 18, 0), (6, 21, 24, 12), (6, 21, 23, 10), (21, 29, 32, 24), (19, 27, 30, 22), (21, 29, 31, 23), (22, 30, 26, 18), (18, 26, 33, 25), (20, 28, 31, 23), (20, 28, 33, 25), (19, 27, 32, 24), (30, 27, 32, 29, 31, 28, 33, 26)])
_uv = me_cube_010.uv_layers.new(name='UVMap')
_uv.uv.foreach_set('vector', [0.1766, 0.7771, 0.1891, 0.779, 0.1866, 0.8578, 0.1712, 0.8526, 0.9924, 0.3591, 0.9893, 0.3744, 0.8983, 0.3827, 0.8933, 0.3587, 0.9893, 0.3899, 0.989, 0.4058, 0.8994, 0.3956, 0.8992, 0.3894, 0.1531, 0.7785, 0.1639, 0.7772, 0.1558, 0.8535, 0.1482, 0.8617, 0.7437, 0.969, 0.7534, 0.9548, 0.7547, 0.9686, 0.7462, 0.976, 0.1683, 0.8717, 0.1482, 0.8617, 0.1558, 0.8535, 0.1712, 0.8526, 0.2006, 0.8701, 0.1683, 0.8717, 0.1712, 0.8526, 0.1866, 0.8578, 0.7243, 0.9666, 0.7437, 0.969, 0.7462, 0.976, 0.7353, 0.976, 0.9893, 0.3744, 0.9893, 0.3899, 0.8992, 0.3894, 0.8983, 0.3827, 0.1639, 0.7772, 0.1766, 0.7771, 0.1712, 0.8526, 0.1558, 0.8535, 0.7243, 0.9526, 0.7357, 0.942, 0.7437, 0.969, 0.7243, 0.9666, 0.8983, 0.3827, 0.8992, 0.3894, 0.8575, 0.3968, 0.8933, 0.3587, 0.8992, 0.3894, 0.8994, 0.3956, 0.8829, 0.4242, 0.8575, 0.3968, 0.7357, 0.942, 0.7497, 0.9433, 0.7534, 0.9548, 0.7437, 0.969, 0.989, 0.4058, 0.9924, 0.4217, 0.8829, 0.4242, 0.8994, 0.3956, 0.1891, 0.779, 0.2006, 0.782, 0.2006, 0.8701, 0.1866, 0.8578, 0.6034, 0.8819, 0.5953, 0.8983, 0.59, 0.8997, 0.5797, 0.8819, 0.5898, 0.9308, 0.5919, 0.916, 0.5988, 0.9161, 0.6052, 0.9286, 0.6034, 0.8819, 0.5953, 0.8983, 0.6004, 0.9038, 0.6181, 0.9001, 0.5898, 0.9308, 0.5919, 0.916, 0.5867, 0.9113, 0.5755, 0.9224, 0.6173, 0.9174, 0.6033, 0.9109, 0.6004, 0.9038, 0.6181, 0.9001, 0.6052, 0.9286, 0.5988, 0.9161, 0.6033, 0.9109, 0.6173, 0.9174, 0.5689, 0.9015, 0.5863, 0.9045, 0.5867, 0.9113, 0.5755, 0.9224, 0.5689, 0.9015, 0.5863, 0.9045, 0.59, 0.8997, 0.5797, 0.8819, 0.5863, 0.9045, 0.5863, 0.9045, 0.5867, 0.9113, 0.5867, 0.9113, 0.5919, 0.916, 0.5919, 0.916, 0.5988, 0.9161, 0.5988, 0.9161, 0.5863, 0.9045, 0.5863, 0.9045, 0.59, 0.8997, 0.59, 0.8997, 0.5988, 0.9161, 0.5988, 0.9161, 0.6033, 0.9109, 0.6033, 0.9109, 0.6033, 0.9109, 0.6033, 0.9109, 0.6004, 0.9038, 0.6004, 0.9038, 0.5953, 0.8983, 0.5953, 0.8983, 0.59, 0.8997, 0.59, 0.8997, 0.5953, 0.8983, 0.5953, 0.8983, 0.6004, 0.9038, 0.6004, 0.9038, 0.5919, 0.916, 0.5919, 0.916, 0.5867, 0.9113, 0.5867, 0.9113, 0.5988, 0.9161, 0.5919, 0.916, 0.5867, 0.9113, 0.5863, 0.9045, 0.59, 0.8997, 0.5953, 0.8983, 0.6004, 0.9038, 0.6033, 0.9109])
me_cube_010.materials.append(mat_material)
me_cube_010.use_remesh_fix_poles = True
me_cube_010.use_remesh_preserve_attributes = False
me_cube_010.update()
me_cube_011 = bpy.data.meshes.new('Cube.011')
me_cube_011.from_pydata([(0.436, -0.1871, -0.3237), (0.3732, -0.2055, -0.1173), (0.4289, -0.411, -0.319), (0.3672, -0.3953, -0.1133), (0.7699, -0.1717, -0.3242), (0.5868, -0.1909, -0.1028), (0.7699, -0.4173, -0.3242), (0.5868, -0.399, -0.1028), (0.5683, -0.4173, -0.3218), (0.4831, -0.399, -0.1028), (0.5148, -0.1717, -0.336), (0.4831, -0.1909, -0.1028), (0.3833, -0.1848, -0.2855), (0.3762, -0.4088, -0.2808), (0.7194, -0.4173, -0.2788), (0.7075, -0.1717, -0.2877), (0.5148, -0.1717, -0.2699), (0.5356, -0.4173, -0.2734), (0.4324, -0.299, -0.3213), (0.3702, -0.3004, -0.1153), (0.85, -0.2945, -0.3242), (0.5868, -0.295, -0.1028), (0.4831, -0.295, -0.1028), (0.5148, -0.2945, -0.336), (0.853, -0.2945, -0.2372), (0.3797, -0.2968, -0.2832)], [], [(25, 13, 3, 19), (17, 14, 7, 9), (24, 15, 5, 21), (16, 12, 1, 11), (23, 10, 4, 20), (22, 11, 1, 19), (21, 5, 11, 22), (18, 0, 10, 23), (15, 16, 11, 5), (13, 17, 9, 3), (2, 8, 17, 13), (4, 10, 16, 15), (10, 0, 12, 16), (20, 4, 15, 24), (8, 6, 14, 17), (18, 2, 13, 25), (0, 18, 25, 12), (6, 20, 24, 14), (2, 18, 23, 8), (7, 21, 22, 9), (9, 22, 19, 3), (8, 23, 20, 6), (14, 24, 21, 7), (12, 25, 19, 1)])
_uv = me_cube_011.uv_layers.new(name='UVMap')
_uv.uv.foreach_set('vector', [0.5291, 0.9698, 0.5295, 0.9593, 0.5406, 0.9603, 0.5437, 0.9669, 0.9496, 0.7123, 0.9535, 0.682, 0.9721, 0.6832, 0.9941, 0.6919, 0.9528, 0.6762, 0.9499, 0.6699, 0.9666, 0.6601, 0.973, 0.6707, 0.5289, 0.9977, 0.5311, 0.9802, 0.544, 0.9749, 0.5566, 0.9867, 0.9107, 0.6867, 0.9225, 0.6541, 0.9501, 0.6742, 0.9512, 0.6767, 0.5621, 0.9648, 0.5566, 0.9867, 0.544, 0.9749, 0.5437, 0.9669, 0.973, 0.6707, 0.9666, 0.6601, 0.9773, 0.6436, 0.9934, 0.6643, 0.5215, 0.9705, 0.5251, 0.9833, 0.5172, 0.993, 0.5072, 0.9721, 0.9499, 0.6699, 0.9337, 0.6436, 0.9773, 0.6436, 0.9666, 0.6601, 0.5295, 0.9593, 0.518, 0.942, 0.5527, 0.9443, 0.5406, 0.9603, 0.5231, 0.9582, 0.5072, 0.9445, 0.518, 0.942, 0.5295, 0.9593, 0.9501, 0.6742, 0.9225, 0.6541, 0.9337, 0.6436, 0.9499, 0.6699, 0.5172, 0.993, 0.5251, 0.9833, 0.5311, 0.9802, 0.5289, 0.9977, 0.9512, 0.6767, 0.9501, 0.6742, 0.9499, 0.6699, 0.9528, 0.6762, 0.9403, 0.7025, 0.9515, 0.6794, 0.9535, 0.682, 0.9496, 0.7123, 0.5215, 0.9705, 0.5231, 0.9582, 0.5295, 0.9593, 0.5291, 0.9698, 0.5251, 0.9833, 0.5215, 0.9705, 0.5291, 0.9698, 0.5311, 0.9802, 0.9515, 0.6794, 0.9512, 0.6767, 0.9528, 0.6762, 0.9535, 0.682, 0.5231, 0.9582, 0.5215, 0.9705, 0.5072, 0.9721, 0.5072, 0.9445, 0.9721, 0.6832, 0.973, 0.6707, 0.9934, 0.6643, 0.9941, 0.6919, 0.5527, 0.9443, 0.5621, 0.9648, 0.5437, 0.9669, 0.5406, 0.9603, 0.9403, 0.7025, 0.9107, 0.6867, 0.9512, 0.6767, 0.9515, 0.6794, 0.9535, 0.682, 0.9528, 0.6762, 0.973, 0.6707, 0.9721, 0.6832, 0.5311, 0.9802, 0.5291, 0.9698, 0.5437, 0.9669, 0.544, 0.9749])
me_cube_011.materials.append(mat_material)
me_cube_011.use_remesh_fix_poles = True
me_cube_011.use_remesh_preserve_attributes = False
me_cube_011.update()
me_cube_012 = bpy.data.meshes.new('Cube.012')
me_cube_012.from_pydata([(-0.4863, -0.1938, -0.2493), (-0.48, -0.2188, 0.2113), (-0.4863, -0.368, -0.2493), (-0.4659, -0.3751, 0.2113), (-0.3177, -0.1938, -0.282), (-0.3545, -0.1867, 0.08917), (-0.3177, -0.368, -0.282), (-0.3545, -0.3374, 0.08917), (-0.4049, -0.3797, -0.2523), (-0.4279, -0.3869, 0.1631), (-0.4049, -0.1938, -0.2523), (-0.4279, -0.1867, 0.1631), (-0.4863, -0.2693, -0.2493), (-0.4973, -0.2693, 0.2113), (-0.3177, -0.2925, -0.2588), (-0.3545, -0.2925, 0.08917), (-0.4279, -0.2925, 0.1631), (-0.3497, -0.1991, -0.5053), (-0.4424, -0.1991, -0.4127), (-0.4424, -0.3627, -0.4127), (-0.238, -0.1991, -0.3741), (-0.238, -0.3627, -0.3741), (-0.3663, -0.3745, -0.4156), (-0.3663, -0.1991, -0.4156), (-0.4424, -0.2693, -0.4127), (-0.238, -0.2925, -0.3509), (-0.3497, -0.3627, -0.4658), (-0.04311, -0.2427, -0.4815), (-0.04311, -0.3092, -0.4972), (-0.09664, -0.3572, -0.5607), (-0.09664, -0.2156, -0.5607), (-0.3497, -0.2925, -0.5053), (-0.04311, -0.2915, -0.4815), (-0.09664, -0.2921, -0.5607)], [], [(12, 2, 3, 13), (8, 6, 7, 9), (14, 4, 5, 15), (10, 0, 1, 11), (2, 19, 22, 8), (16, 11, 1, 13), (15, 5, 11, 16), (4, 20, 23, 10), (4, 10, 11, 5), (2, 8, 9, 3), (8, 22, 21, 6), (7, 15, 16, 9), (9, 16, 13, 3), (10, 23, 18, 0), (6, 14, 15, 7), (0, 12, 13, 1), (24, 31, 26, 19), (18, 17, 31, 24), (21, 28, 32, 25), (22, 29, 28, 21), (14, 25, 20, 4), (0, 18, 24, 12), (12, 24, 19, 2), (6, 21, 25, 14), (33, 30, 27, 32), (31, 17, 30, 33), (26, 31, 33, 29), (29, 33, 32, 28), (23, 30, 17, 18), (20, 27, 30, 23), (19, 26, 29, 22), (25, 32, 27, 20)])
_uv = me_cube_012.uv_layers.new(name='UVMap')
_uv.uv.foreach_set('vector', [0.6362, 0.8104, 0.648, 0.8079, 0.6522, 0.8551, 0.6451, 0.8562, 0.09813, 0.8246, 0.1082, 0.8188, 0.1062, 0.8608, 0.09724, 0.871, 0.1174, 0.8231, 0.131, 0.8237, 0.1206, 0.8622, 0.1109, 0.8615, 0.6158, 0.8112, 0.6264, 0.8119, 0.6406, 0.8574, 0.6329, 0.8598, 0.648, 0.8079, 0.643, 0.7907, 0.648, 0.7828, 0.6576, 0.8036, 0.6499, 0.868, 0.6329, 0.8598, 0.6406, 0.8574, 0.6451, 0.8562, 0.1109, 0.8615, 0.1206, 0.8622, 0.1233, 0.873, 0.1096, 0.8738, 0.131, 0.8237, 0.1327, 0.8077, 0.1465, 0.8146, 0.1387, 0.8328, 0.131, 0.8237, 0.1387, 0.8328, 0.1233, 0.873, 0.1206, 0.8622, 0.648, 0.8079, 0.6576, 0.8036, 0.6576, 0.8537, 0.6522, 0.8551, 0.09813, 0.8246, 0.09724, 0.8053, 0.1127, 0.804, 0.1082, 0.8188, 0.1062, 0.8608, 0.1109, 0.8615, 0.1096, 0.8738, 0.09724, 0.871, 0.6576, 0.8537, 0.6499, 0.868, 0.6451, 0.8562, 0.6522, 0.8551, 0.6158, 0.8112, 0.6172, 0.7874, 0.6252, 0.7928, 0.6264, 0.8119, 0.1082, 0.8188, 0.1174, 0.8231, 0.1109, 0.8615, 0.1062, 0.8608, 0.6264, 0.8119, 0.6362, 0.8104, 0.6451, 0.8562, 0.6406, 0.8574, 0.6331, 0.7917, 0.6336, 0.7775, 0.6423, 0.7786, 0.643, 0.7907, 0.6252, 0.7928, 0.6244, 0.779, 0.6336, 0.7775, 0.6331, 0.7917, 0.1127, 0.804, 0.1242, 0.7853, 0.1257, 0.7867, 0.1204, 0.8078, 0.09724, 0.8053, 0.1181, 0.7773, 0.1242, 0.7853, 0.1127, 0.804, 0.1174, 0.8231, 0.1204, 0.8078, 0.1327, 0.8077, 0.131, 0.8237, 0.6264, 0.8119, 0.6252, 0.7928, 0.6331, 0.7917, 0.6362, 0.8104, 0.6362, 0.8104, 0.6331, 0.7917, 0.643, 0.7907, 0.648, 0.8079, 0.1082, 0.8188, 0.1127, 0.804, 0.1204, 0.8078, 0.1174, 0.8231, 0.1276, 0.7771, 0.1374, 0.7818, 0.1293, 0.7876, 0.1257, 0.7867, 0.6336, 0.7775, 0.6244, 0.779, 0.6191, 0.7507, 0.6287, 0.7488, 0.6423, 0.7786, 0.6336, 0.7775, 0.6287, 0.7488, 0.6368, 0.7475, 0.1181, 0.7773, 0.1276, 0.7771, 0.1257, 0.7867, 0.1242, 0.7853, 0.6172, 0.7874, 0.6191, 0.7507, 0.6244, 0.779, 0.6252, 0.7928, 0.1327, 0.8077, 0.1293, 0.7876, 0.1374, 0.7818, 0.1465, 0.8146, 0.643, 0.7907, 0.6423, 0.7786, 0.6368, 0.7475, 0.648, 0.7828, 0.1204, 0.8078, 0.1257, 0.7867, 0.1293, 0.7876, 0.1327, 0.8077])
me_cube_012.materials.append(mat_material)
me_cube_012.use_remesh_fix_poles = True
me_cube_012.use_remesh_preserve_attributes = False
me_cube_012.update()
me_cube_001 = bpy.data.meshes.new('Cube.001')
me_cube_001.from_pydata([(-0.4863, 0.1938, -0.2493), (-0.48, 0.2187, 0.2113), (-0.4863, 0.368, -0.2493), (-0.4659, 0.3751, 0.2113), (-0.3177, 0.1938, -0.282), (-0.3545, 0.1867, 0.08917), (-0.3177, 0.368, -0.282), (-0.3545, 0.3374, 0.08917), (-0.4049, 0.3797, -0.2523), (-0.4279, 0.3868, 0.1631), (-0.4049, 0.1938, -0.2523), (-0.4279, 0.1867, 0.1631), (-0.4863, 0.2693, -0.2493), (-0.4973, 0.2693, 0.2113), (-0.3177, 0.2924, -0.2588), (-0.3545, 0.2924, 0.08917), (-0.4279, 0.2924, 0.1631), (-0.3497, 0.199, -0.5053), (-0.4424, 0.199, -0.4127), (-0.4424, 0.3627, -0.4127), (-0.238, 0.199, -0.3741), (-0.238, 0.3627, -0.3741), (-0.3663, 0.3745, -0.4156), (-0.3663, 0.199, -0.4156), (-0.4424, 0.2693, -0.4127), (-0.238, 0.2924, -0.3509), (-0.3497, 0.3627, -0.4658), (-0.04311, 0.2426, -0.4815), (-0.04311, 0.3091, -0.4972), (-0.09664, 0.3572, -0.5607), (-0.09664, 0.2156, -0.5607), (-0.3497, 0.2924, -0.5053), (-0.04311, 0.2915, -0.4815), (-0.09664, 0.2921, -0.5607)], [], [(12, 13, 3, 2), (8, 9, 7, 6), (14, 15, 5, 4), (10, 11, 1, 0), (2, 8, 22, 19), (16, 13, 1, 11), (15, 16, 11, 5), (4, 10, 23, 20), (4, 5, 11, 10), (2, 3, 9, 8), (8, 6, 21, 22), (7, 9, 16, 15), (9, 3, 13, 16), (10, 0, 18, 23), (6, 7, 15, 14), (0, 1, 13, 12), (24, 19, 26, 31), (18, 24, 31, 17), (21, 25, 32, 28), (22, 21, 28, 29), (14, 4, 20, 25), (0, 12, 24, 18), (12, 2, 19, 24), (6, 14, 25, 21), (33, 32, 27, 30), (31, 33, 30, 17), (26, 29, 33, 31), (29, 28, 32, 33), (23, 18, 17, 30), (20, 23, 30, 27), (19, 22, 29, 26), (25, 20, 27, 32)])
_uv = me_cube_001.uv_layers.new(name='UVMap')
_uv.uv.foreach_set('vector', [0.6753, 0.7131, 0.6663, 0.7596, 0.6591, 0.7586, 0.6634, 0.7105, 0.5016, 0.7649, 0.5483, 0.764, 0.5384, 0.7728, 0.4957, 0.7751, 0.5001, 0.7845, 0.5391, 0.7775, 0.5394, 0.7876, 0.5007, 0.7984, 0.6961, 0.714, 0.6787, 0.7633, 0.6709, 0.7608, 0.6853, 0.7147, 0.6634, 0.7105, 0.6536, 0.7063, 0.6633, 0.6851, 0.6685, 0.6932, 0.6615, 0.7716, 0.6663, 0.7596, 0.6709, 0.7608, 0.6787, 0.7633, 0.5391, 0.7775, 0.551, 0.7761, 0.5513, 0.7899, 0.5394, 0.7876, 0.5007, 0.7984, 0.51, 0.8061, 0.4914, 0.8141, 0.4844, 0.8, 0.5007, 0.7984, 0.5394, 0.7876, 0.5513, 0.7899, 0.51, 0.8061, 0.6634, 0.7105, 0.6591, 0.7586, 0.6536, 0.7571, 0.6536, 0.7063, 0.5016, 0.7649, 0.4957, 0.7751, 0.4806, 0.7797, 0.4819, 0.764, 0.5384, 0.7728, 0.5483, 0.764, 0.551, 0.7761, 0.5391, 0.7775, 0.6536, 0.7571, 0.6591, 0.7586, 0.6663, 0.7596, 0.6615, 0.7716, 0.6961, 0.714, 0.6853, 0.7147, 0.6865, 0.6953, 0.6947, 0.6898, 0.4957, 0.7751, 0.5384, 0.7728, 0.5391, 0.7775, 0.5001, 0.7845, 0.6853, 0.7147, 0.6709, 0.7608, 0.6663, 0.7596, 0.6753, 0.7131, 0.6785, 0.6942, 0.6685, 0.6932, 0.6692, 0.6808, 0.678, 0.6797, 0.6865, 0.6953, 0.6785, 0.6942, 0.678, 0.6797, 0.6873, 0.6813, 0.4806, 0.7797, 0.4845, 0.7876, 0.463, 0.793, 0.4616, 0.7915, 0.4819, 0.764, 0.4806, 0.7797, 0.4616, 0.7915, 0.4534, 0.7852, 0.5001, 0.7845, 0.5007, 0.7984, 0.4844, 0.8, 0.4845, 0.7876, 0.6853, 0.7147, 0.6753, 0.7131, 0.6785, 0.6942, 0.6865, 0.6953, 0.6753, 0.7131, 0.6634, 0.7105, 0.6685, 0.6932, 0.6785, 0.6942, 0.4957, 0.7751, 0.5001, 0.7845, 0.4845, 0.7876, 0.4806, 0.7797, 0.4532, 0.7949, 0.463, 0.793, 0.4639, 0.7967, 0.458, 0.8049, 0.678, 0.6797, 0.683, 0.6505, 0.6927, 0.6525, 0.6873, 0.6813, 0.6692, 0.6808, 0.6747, 0.6492, 0.683, 0.6505, 0.678, 0.6797, 0.4534, 0.7852, 0.4616, 0.7915, 0.463, 0.793, 0.4532, 0.7949, 0.6947, 0.6898, 0.6865, 0.6953, 0.6873, 0.6813, 0.6927, 0.6525, 0.4844, 0.8, 0.4914, 0.8141, 0.458, 0.8049, 0.4639, 0.7967, 0.6685, 0.6932, 0.6633, 0.6851, 0.6747, 0.6492, 0.6692, 0.6808, 0.4845, 0.7876, 0.4844, 0.8, 0.4639, 0.7967, 0.463, 0.793])
me_cube_001.materials.append(mat_material)
me_cube_001.use_remesh_fix_poles = True
me_cube_001.use_remesh_preserve_attributes = False
me_cube_001.update()
me_cube_002 = bpy.data.meshes.new('Cube.002')
me_cube_002.from_pydata([(0.436, 0.187, -0.3237), (0.3732, 0.2055, -0.1173), (0.4289, 0.411, -0.319), (0.3672, 0.3953, -0.1133), (0.7699, 0.1717, -0.3242), (0.5868, 0.1909, -0.1028), (0.7699, 0.4172, -0.3242), (0.5868, 0.399, -0.1028), (0.5683, 0.4172, -0.3218), (0.4831, 0.399, -0.1028), (0.5148, 0.1717, -0.336), (0.4831, 0.1909, -0.1028), (0.3833, 0.1848, -0.2855), (0.3762, 0.4087, -0.2808), (0.7194, 0.4172, -0.2788), (0.7075, 0.1717, -0.2877), (0.5148, 0.1717, -0.2699), (0.5356, 0.4172, -0.2734), (0.4324, 0.299, -0.3213), (0.3702, 0.3004, -0.1153), (0.85, 0.2945, -0.3242), (0.5868, 0.2949, -0.1028), (0.4831, 0.2949, -0.1028), (0.5148, 0.2945, -0.336), (0.853, 0.2945, -0.2372), (0.3797, 0.2968, -0.2832)], [], [(25, 19, 3, 13), (17, 9, 7, 14), (24, 21, 5, 15), (16, 11, 1, 12), (23, 20, 4, 10), (22, 19, 1, 11), (21, 22, 11, 5), (18, 23, 10, 0), (15, 5, 11, 16), (13, 3, 9, 17), (2, 13, 17, 8), (4, 15, 16, 10), (10, 16, 12, 0), (20, 24, 15, 4), (8, 17, 14, 6), (18, 25, 13, 2), (0, 12, 25, 18), (6, 14, 24, 20), (2, 8, 23, 18), (7, 9, 22, 21), (9, 3, 19, 22), (8, 6, 20, 23), (14, 7, 21, 24), (12, 1, 19, 25)])
_uv = me_cube_002.uv_layers.new(name='UVMap')
_uv.uv.foreach_set('vector', [0.5817, 0.7866, 0.5787, 0.8017, 0.5719, 0.7985, 0.5708, 0.787, 0.9508, 0.5712, 0.9968, 0.5922, 0.9741, 0.6012, 0.9549, 0.6025, 0.9542, 0.6084, 0.9751, 0.6141, 0.9684, 0.6251, 0.9512, 0.6149, 0.6104, 0.7864, 0.5991, 0.815, 0.5869, 0.802, 0.5924, 0.7887, 0.9107, 0.5975, 0.9525, 0.6079, 0.9514, 0.6105, 0.9229, 0.6313, 0.5765, 0.8207, 0.5787, 0.8017, 0.5869, 0.802, 0.5991, 0.815, 0.9751, 0.6141, 0.9961, 0.6207, 0.9795, 0.642, 0.9684, 0.6251, 0.5824, 0.7788, 0.5841, 0.764, 0.6057, 0.7744, 0.5957, 0.7825, 0.9512, 0.6149, 0.9684, 0.6251, 0.9795, 0.642, 0.9344, 0.642, 0.5708, 0.787, 0.5719, 0.7985, 0.5553, 0.811, 0.5529, 0.7752, 0.5697, 0.7805, 0.5708, 0.787, 0.5529, 0.7752, 0.5555, 0.764, 0.9514, 0.6105, 0.9512, 0.6149, 0.9344, 0.642, 0.9229, 0.6313, 0.6057, 0.7744, 0.6104, 0.7864, 0.5924, 0.7887, 0.5957, 0.7825, 0.9525, 0.6079, 0.9542, 0.6084, 0.9512, 0.6149, 0.9514, 0.6105, 0.9412, 0.5813, 0.9508, 0.5712, 0.9549, 0.6025, 0.9528, 0.6051, 0.5824, 0.7788, 0.5817, 0.7866, 0.5708, 0.787, 0.5697, 0.7805, 0.5957, 0.7825, 0.5924, 0.7887, 0.5817, 0.7866, 0.5824, 0.7788, 0.9528, 0.6051, 0.9549, 0.6025, 0.9542, 0.6084, 0.9525, 0.6079, 0.5697, 0.7805, 0.5555, 0.764, 0.5841, 0.764, 0.5824, 0.7788, 0.9741, 0.6012, 0.9968, 0.5922, 0.9961, 0.6207, 0.9751, 0.6141, 0.5553, 0.811, 0.5719, 0.7985, 0.5787, 0.8017, 0.5765, 0.8207, 0.9412, 0.5813, 0.9528, 0.6051, 0.9525, 0.6079, 0.9107, 0.5975, 0.9549, 0.6025, 0.9741, 0.6012, 0.9751, 0.6141, 0.9542, 0.6084, 0.5924, 0.7887, 0.5869, 0.802, 0.5787, 0.8017, 0.5817, 0.7866])
me_cube_002.materials.append(mat_material)
me_cube_002.use_remesh_fix_poles = True
me_cube_002.use_remesh_preserve_attributes = False
me_cube_002.update()
me_cube_013 = bpy.data.meshes.new('Cube.013')
me_cube_013.from_pydata([(0.4428, 0.2076, -0.3881), (0.1273, 0.1585, 0.5023), (0.4448, 0.3639, -0.3865), (0.1304, 0.4034, 0.5048), (0.6054, 0.2069, -0.3527), (0.3874, 0.1553, 0.4919), (0.6073, 0.3633, -0.351), (0.3904, 0.4002, 0.4944), (0.41, 0.2862, -0.3947), (0.07592, 0.2817, 0.492), (0.6313, 0.2847, -0.3464), (0.4279, 0.2772, 0.5016), (0.517, 0.3997, -0.3705), (0.2366, 0.4586, 0.4946), (0.5146, 0.2074, -0.3725), (0.1936, 0.1572, 0.4915), (0.1951, 0.2797, 0.4927), (0.2911, 0.2831, 0.05322)], [], [(8, 9, 3, 2), (12, 13, 7, 6), (10, 11, 5, 4), (14, 15, 1, 0), (17, 10, 4, 14), (16, 9, 1, 15), (13, 3, 9, 16), (12, 6, 10, 17), (6, 7, 11, 10), (0, 1, 9, 8), (2, 12, 17, 8), (7, 13, 16, 11), (11, 16, 15, 5), (8, 17, 14, 0), (4, 5, 15, 14), (2, 3, 13, 12), (2, 8, 0, 14, 4, 10, 6, 12)])
_uv = me_cube_013.uv_layers.new(name='UVMap')
_uv.uv.foreach_set('vector', [0.7198, 0.4754, 0.8695, 0.472, 0.8728, 0.4893, 0.7196, 0.4926, 0.7156, 0.6041, 0.878, 0.5999, 0.8505, 0.624, 0.7143, 0.6223, 0.7136, 0.6368, 0.8454, 0.6421, 0.8452, 0.6595, 0.7133, 0.6513, 0.7173, 0.4442, 0.8722, 0.4453, 0.8692, 0.4562, 0.7189, 0.4564, 0.9411, 0.7527, 0.9822, 0.7423, 0.9872, 0.7708, 0.9583, 0.7864, 0.8953, 0.4678, 0.8695, 0.472, 0.8692, 0.4562, 0.8722, 0.4453, 0.8792, 0.51, 0.8728, 0.4893, 0.8695, 0.472, 0.8953, 0.4678, 0.9315, 0.7139, 0.9665, 0.7177, 0.9822, 0.7423, 0.9411, 0.7527, 0.7143, 0.6223, 0.8505, 0.624, 0.8454, 0.6421, 0.7136, 0.6368, 0.7189, 0.4564, 0.8692, 0.4562, 0.8695, 0.472, 0.7198, 0.4754, 0.9107, 0.7356, 0.9315, 0.7139, 0.9411, 0.7527, 0.9107, 0.7653, 0.8505, 0.624, 0.878, 0.5999, 0.8948, 0.6526, 0.8454, 0.6421, 0.8454, 0.6421, 0.8948, 0.6526, 0.8773, 0.6866, 0.8452, 0.6595, 0.9107, 0.7653, 0.9411, 0.7527, 0.9583, 0.7864, 0.9317, 0.7861, 0.7133, 0.6513, 0.8452, 0.6595, 0.8773, 0.6866, 0.7133, 0.6691, 0.7196, 0.4926, 0.8728, 0.4893, 0.8792, 0.51, 0.7185, 0.507, 0.6257, 0.8878, 0.6387, 0.8819, 0.6517, 0.8875, 0.6517, 0.8997, 0.6517, 0.9151, 0.6388, 0.9195, 0.6257, 0.9154, 0.6198, 0.9])
me_cube_013.materials.append(mat_material)
me_cube_013.use_remesh_fix_poles = True
me_cube_013.use_remesh_preserve_attributes = False
me_cube_013.update()
me_cube_014 = bpy.data.meshes.new('Cube.014')
me_cube_014.from_pydata([(0.1275, 0.1574, 0.1607), (0.06113, 0.1574, 0.6106), (0.1275, 0.4023, 0.1607), (0.06113, 0.4023, 0.6106), (0.3881, 0.1601, 0.1607), (0.4674, 0.1601, 0.6227), (0.3881, 0.4051, 0.1607), (0.4674, 0.4051, 0.6227), (0.07331, 0.2798, 0.1607), (0.006951, 0.2798, 0.6106), (0.428, 0.2826, 0.1607), (0.5074, 0.2826, 0.6227), (0.2425, 0.4601, 0.1607), (0.2425, 0.4601, 0.6106), (0.2425, 0.1587, 0.1607), (0.2425, 0.1587, 0.6106), (0.2425, 0.2812, 0.6106), (0.2425, 0.2812, 0.1607)], [], [(8, 9, 3, 2), (12, 13, 7, 6), (10, 11, 5, 4), (14, 15, 1, 0), (17, 10, 4, 14), (16, 9, 1, 15), (13, 3, 9, 16), (12, 6, 10, 17), (6, 7, 11, 10), (0, 1, 9, 8), (2, 12, 17, 8), (7, 13, 16, 11), (11, 16, 15, 5), (8, 17, 14, 0), (4, 5, 15, 14), (2, 3, 13, 12)])
_uv = me_cube_014.uv_layers.new(name='UVMap')
_uv.uv.foreach_set('vector', [0.2966, 0.9163, 0.3017, 0.9531, 0.2897, 0.9577, 0.2817, 0.9141, 0.6793, 0.8443, 0.7646, 0.8443, 0.7304, 0.8763, 0.6924, 0.8678, 0.6932, 0.8812, 0.7273, 0.8861, 0.7257, 0.8952, 0.6912, 0.8939, 0.3222, 0.8989, 0.3427, 0.9705, 0.3129, 0.9516, 0.3104, 0.9133, 0.6622, 0.8814, 0.6932, 0.8812, 0.6912, 0.8939, 0.6723, 0.9084, 0.3146, 0.9946, 0.3017, 0.9531, 0.3129, 0.9516, 0.3427, 0.9705, 0.2619, 0.9842, 0.2897, 0.9577, 0.3017, 0.9531, 0.3146, 0.9946, 0.6793, 0.8443, 0.6924, 0.8678, 0.6932, 0.8812, 0.6622, 0.8814, 0.6924, 0.8678, 0.7304, 0.8763, 0.7273, 0.8861, 0.6932, 0.8812, 0.3104, 0.9133, 0.3129, 0.9516, 0.3017, 0.9531, 0.2966, 0.9163, 0.2817, 0.9141, 0.2619, 0.9045, 0.2967, 0.8884, 0.2966, 0.9163, 0.7304, 0.8763, 0.7646, 0.8443, 0.7747, 0.9012, 0.7273, 0.8861, 0.7273, 0.8861, 0.7747, 0.9012, 0.75, 0.9311, 0.7257, 0.8952, 0.2966, 0.9163, 0.2967, 0.8884, 0.3222, 0.8989, 0.3104, 0.9133, 0.6912, 0.8939, 0.7257, 0.8952, 0.75, 0.9311, 0.6723, 0.9084, 0.2817, 0.9141, 0.2897, 0.9577, 0.2619, 0.9842, 0.2619, 0.9045])
me_cube_014.materials.append(mat_material)
me_cube_014.use_remesh_fix_poles = True
me_cube_014.use_remesh_preserve_attributes = False
me_cube_014.update()
me_cube_015 = bpy.data.meshes.new('Cube.015')
me_cube_015.from_pydata([(-0.8048, 0.2076, 0.2669), (-0.3203, 0.1585, 0.6168), (-0.8024, 0.3639, 0.2663), (-0.3164, 0.4034, 0.6158), (-0.6815, 0.2069, 0.1552), (-0.00305, 0.1553, 0.5416), (-0.679, 0.3633, 0.1546), (0.0007944, 0.4002, 0.5406), (-0.8292, 0.2862, 0.2898), (-0.3585, 0.2817, 0.6527), (-0.6614, 0.2847, 0.1378), (0.02845, 0.2772, 0.5143), (-0.7474, 0.3997, 0.2168), (-0.2238, 0.4586, 0.5626), (-0.7504, 0.2074, 0.2176), (-0.2514, 0.1572, 0.5958), (-0.2495, 0.2797, 0.5953), (-0.6085, 0.2831, 0.1977), (-0.8583, 0.2076, 0.1778), (-0.8558, 0.3639, 0.1772), (-0.735, 0.2069, 0.06612), (-0.7325, 0.3633, 0.06548), (-0.8827, 0.2862, 0.2007), (-0.7148, 0.2847, 0.04869), (-0.8008, 0.3997, 0.1277), (-0.8038, 0.2074, 0.1285), (-0.8583, 0.2076, 0.1778), (-0.8558, 0.3639, 0.1772), (-0.735, 0.2069, 0.06612), (-0.7325, 0.3633, 0.06548), (-0.8827, 0.2862, 0.2007), (-0.7148, 0.2847, 0.04869), (-0.8008, 0.3997, 0.1277), (-0.8038, 0.2074, 0.1285)], [], [(8, 9, 3, 2), (12, 13, 7, 6), (10, 11, 5, 4), (14, 15, 1, 0), (17, 10, 4, 14), (16, 9, 1, 15), (13, 3, 9, 16), (12, 6, 10, 17), (6, 7, 11, 10), (0, 1, 9, 8), (2, 12, 17, 8), (7, 13, 16, 11), (11, 16, 15, 5), (8, 17, 14, 0), (4, 5, 15, 14), (2, 3, 13, 12), (4, 10, 23, 20), (2, 8, 22, 19), (4, 14, 25, 20), (2, 12, 24, 19), (0, 14, 25, 18), (8, 0, 18, 22), (6, 12, 24, 21), (6, 10, 23, 21), (21, 24, 32, 29), (19, 22, 30, 27), (21, 23, 31, 29), (22, 18, 26, 30), (18, 25, 33, 26), (20, 23, 31, 28), (20, 25, 33, 28), (19, 24, 32, 27), (30, 26, 33, 28, 31, 29, 32, 27)])
_uv = me_cube_015.uv_layers.new(name='UVMap')
_uv.uv.foreach_set('vector', [0.2263, 0.7771, 0.2317, 0.8526, 0.2163, 0.8578, 0.2137, 0.779, 0.8575, 0.292, 0.9566, 0.2916, 0.9516, 0.3156, 0.8606, 0.3073, 0.8606, 0.3227, 0.9507, 0.3223, 0.9505, 0.3285, 0.8609, 0.3387, 0.2497, 0.7785, 0.2547, 0.8617, 0.2471, 0.8535, 0.239, 0.7772, 0.7673, 0.969, 0.7648, 0.976, 0.7563, 0.9686, 0.7577, 0.9548, 0.2345, 0.8717, 0.2317, 0.8526, 0.2471, 0.8535, 0.2547, 0.8617, 0.2022, 0.8701, 0.2163, 0.8578, 0.2317, 0.8526, 0.2345, 0.8717, 0.7868, 0.9666, 0.7758, 0.976, 0.7648, 0.976, 0.7673, 0.969, 0.8606, 0.3073, 0.9516, 0.3156, 0.9507, 0.3223, 0.8606, 0.3227, 0.239, 0.7772, 0.2471, 0.8535, 0.2317, 0.8526, 0.2263, 0.7771, 0.7867, 0.9526, 0.7868, 0.9666, 0.7673, 0.969, 0.7754, 0.942, 0.9516, 0.3156, 0.9566, 0.2916, 0.9924, 0.3297, 0.9507, 0.3223, 0.9507, 0.3223, 0.9924, 0.3297, 0.967, 0.3571, 0.9505, 0.3285, 0.7754, 0.942, 0.7673, 0.969, 0.7577, 0.9548, 0.7614, 0.9433, 0.8609, 0.3387, 0.9505, 0.3285, 0.967, 0.3571, 0.8575, 0.3546, 0.2137, 0.779, 0.2163, 0.8578, 0.2022, 0.8701, 0.2022, 0.782, 0.5637, 0.9765, 0.5637, 0.9528, 0.5815, 0.9631, 0.58, 0.9684, 0.6126, 0.9629, 0.6103, 0.9782, 0.5979, 0.9719, 0.5978, 0.965, 0.5637, 0.9765, 0.5819, 0.9912, 0.5855, 0.9735, 0.58, 0.9684, 0.6126, 0.9629, 0.6042, 0.9486, 0.593, 0.9598, 0.5978, 0.965, 0.5992, 0.9904, 0.5819, 0.9912, 0.5855, 0.9735, 0.5927, 0.9764, 0.6103, 0.9782, 0.5992, 0.9904, 0.5927, 0.9764, 0.5979, 0.9719, 0.5833, 0.942, 0.6042, 0.9486, 0.593, 0.9598, 0.5862, 0.9593, 0.5833, 0.942, 0.5637, 0.9528, 0.5815, 0.9631, 0.5862, 0.9593, 0.5862, 0.9593, 0.593, 0.9598, 0.593, 0.9598, 0.5862, 0.9594, 0.5978, 0.965, 0.5979, 0.9719, 0.5979, 0.9719, 0.5978, 0.965, 0.5862, 0.9593, 0.5815, 0.9631, 0.5815, 0.9631, 0.5862, 0.9594, 0.5979, 0.9719, 0.5927, 0.9764, 0.5927, 0.9764, 0.5979, 0.9719, 0.5927, 0.9764, 0.5855, 0.9735, 0.5855, 0.9735, 0.5927, 0.9764, 0.58, 0.9684, 0.5815, 0.9631, 0.5815, 0.9631, 0.58, 0.9684, 0.58, 0.9684, 0.5855, 0.9735, 0.5855, 0.9735, 0.58, 0.9684, 0.5978, 0.965, 0.593, 0.9598, 0.593, 0.9598, 0.5978, 0.965, 0.5979, 0.9719, 0.5927, 0.9764, 0.5855, 0.9735, 0.58, 0.9684, 0.5815, 0.9631, 0.5862, 0.9594, 0.593, 0.9598, 0.5978, 0.965])
me_cube_015.materials.append(mat_material)
me_cube_015.use_remesh_fix_poles = True
me_cube_015.use_remesh_preserve_attributes = False
me_cube_015.update()
me_cube_016 = bpy.data.meshes.new('Cube.016')
me_cube_016.from_pydata([(-0.3247, 0.1527, 0.258), (-0.282, 0.1738, 0.7103), (-0.3185, 0.3972, 0.246), (-0.2759, 0.267, 0.8622), (-0.07155, 0.146, 0.1962), (0.1154, 0.1624, 0.6257), (-0.06541, 0.3906, 0.1842), (0.1216, 0.3428, 0.6137), (-0.3742, 0.2769, 0.2648), (-0.3316, 0.1467, 0.7171), (-0.02972, 0.2669, 0.1808), (0.1572, 0.2832, 0.6102), (-0.2054, 0.4508, 0.216), (-0.09831, 0.3182, 0.7865), (-0.2129, 0.1499, 0.2307), (-0.1059, 0.1686, 0.6673), (-0.1028, 0.2909, 0.6613), (-0.2099, 0.2722, 0.2247)], [], [(8, 9, 3, 2), (12, 13, 7, 6), (10, 11, 5, 4), (14, 15, 1, 0), (17, 10, 4, 14), (16, 9, 1, 15), (13, 3, 9, 16), (12, 6, 10, 17), (6, 7, 11, 10), (0, 1, 9, 8), (2, 12, 17, 8), (7, 13, 16, 11), (11, 16, 15, 5), (8, 17, 14, 0), (4, 5, 15, 14), (2, 3, 13, 12)])
_uv = me_cube_016.uv_layers.new(name='UVMap')
_uv.uv.foreach_set('vector', [0.03415, 0.7973, 0.03795, 0.8414, 0.02618, 0.8506, 0.01955, 0.7947, 0.7888, 0.7934, 0.8927, 0.7812, 0.8516, 0.8134, 0.8063, 0.8156, 0.81, 0.8287, 0.8487, 0.8262, 0.848, 0.8368, 0.8104, 0.8424, 0.06104, 0.7796, 0.08411, 0.8532, 0.05187, 0.8383, 0.0491, 0.7944, 0.7784, 0.8352, 0.81, 0.8287, 0.8104, 0.8424, 0.7941, 0.8604, 0.06201, 0.8815, 0.03795, 0.8414, 0.05187, 0.8383, 0.08411, 0.8532, 0.0008052, 0.8773, 0.02618, 0.8506, 0.03795, 0.8414, 0.06201, 0.8815, 0.7888, 0.7934, 0.8063, 0.8156, 0.81, 0.8287, 0.7784, 0.8352, 0.8063, 0.8156, 0.8516, 0.8134, 0.8487, 0.8262, 0.81, 0.8287, 0.0491, 0.7944, 0.05187, 0.8383, 0.03795, 0.8414, 0.03415, 0.7973, 0.01955, 0.7947, 0.0008052, 0.7843, 0.03526, 0.7692, 0.03415, 0.7973, 0.8516, 0.8134, 0.8927, 0.7812, 0.8927, 0.8388, 0.8487, 0.8262, 0.8487, 0.8262, 0.8927, 0.8388, 0.8736, 0.8676, 0.848, 0.8368, 0.03415, 0.7973, 0.03526, 0.7692, 0.06104, 0.7796, 0.0491, 0.7944, 0.8104, 0.8424, 0.848, 0.8368, 0.8736, 0.8676, 0.7941, 0.8604, 0.01955, 0.7947, 0.02618, 0.8506, 0.0008052, 0.8773, 0.0008052, 0.7843])
me_cube_016.materials.append(mat_material)
me_cube_016.use_remesh_fix_poles = True
me_cube_016.use_remesh_preserve_attributes = False
me_cube_016.update()
me_cube_017 = bpy.data.meshes.new('Cube.017')
me_cube_017.from_pydata([(0.9464, 0.1195, 0.3187), (0.5899, 0.07148, 0.3493), (0.9822, 0.1435, 0.4368), (0.6358, 0.2326, 0.4942), (0.9469, -0.107, 0.3152), (1.168, -0.007602, 0.3151), (0.59, -0.08669, 0.348), (0.5536, -0.007602, 0.3129), (0.9829, -0.1607, 0.3759), (1.238, -0.007602, 0.408), (0.6368, -0.2478, 0.4885), (1.154, -0.02441, 0.4), (1.17, -0.03599, 0.4015), (1.164, -0.05487, 0.401), (1.144, -0.05495, 0.3993), (1.138, -0.03612, 0.3987), (1.151, -0.04113, 0.4337), (1.119, -0.04406, 0.397), (1.135, -0.05565, 0.3984), (1.129, -0.07452, 0.3979), (1.109, -0.0746, 0.3962), (1.103, -0.05578, 0.3956), (1.116, -0.06079, 0.4306), (1.082, -0.06179, 0.3959), (1.098, -0.07337, 0.3974), (1.092, -0.09225, 0.3969), (1.072, -0.09233, 0.3952), (1.066, -0.07351, 0.3946), (1.079, -0.07851, 0.4296), (1.051, -0.08364, 0.3925), (1.067, -0.09523, 0.3939), (1.061, -0.1141, 0.3934), (1.041, -0.1142, 0.3917), (1.035, -0.09536, 0.3911), (1.048, -0.1004, 0.4261), (1.016, -0.1001, 0.385), (1.032, -0.1117, 0.3864), (1.026, -0.1306, 0.386), (1.006, -0.1307, 0.3842), (0.9998, -0.1119, 0.3836), (1.013, -0.1169, 0.4186), (0.9783, -0.1143, 0.382), (0.9943, -0.1259, 0.3835), (0.9883, -0.1447, 0.383), (0.9685, -0.1448, 0.3813), (0.9623, -0.126, 0.3807), (0.9754, -0.131, 0.4157), (0.9442, -0.1135, 0.3826), (0.9603, -0.125, 0.3841), (0.9542, -0.1439, 0.3836), (0.9345, -0.144, 0.3819), (0.9283, -0.1252, 0.3813), (0.9414, -0.1302, 0.4163), (0.9127, -0.1166, 0.4042), (0.9287, -0.1282, 0.4056), (0.9227, -0.1471, 0.4051), (0.9029, -0.1472, 0.4034), (0.8967, -0.1284, 0.4028), (0.9098, -0.1334, 0.4378), (0.8833, -0.1211, 0.4257), (0.8993, -0.1327, 0.4272), (0.8933, -0.1515, 0.4267), (0.8736, -0.1516, 0.425), (0.8674, -0.1328, 0.4244), (0.8805, -0.1378, 0.4594), (1.169, -0.006018, 0.4105), (1.185, 0.005565, 0.4119), (1.179, 0.02444, 0.4115), (1.16, 0.02452, 0.4098), (1.153, 0.0057, 0.4092), (1.166, 0.01071, 0.4442), (1.134, 0.01364, 0.4128), (1.15, 0.02522, 0.4143), (1.144, 0.0441, 0.4138), (1.124, 0.04418, 0.4121), (1.118, 0.02536, 0.4115), (1.131, 0.03036, 0.4465), (1.097, 0.03136, 0.4118), (1.113, 0.04295, 0.4132), (1.107, 0.06182, 0.4128), (1.087, 0.0619, 0.4111), (1.081, 0.04308, 0.4105), (1.094, 0.04809, 0.4455), (1.066, 0.05322, 0.4083), (1.082, 0.0648, 0.4097), (1.076, 0.08368, 0.4093), (1.056, 0.08376, 0.4076), (1.05, 0.06494, 0.407), (1.063, 0.06994, 0.442), (1.031, 0.08051, 0.4151), (1.047, 0.08131, 0.4165), (1.041, 0.111, 0.4161), (1.021, 0.1111, 0.4143), (1.015, 0.09223, 0.4137), (1.028, 0.09723, 0.4487), (0.9934, 0.09463, 0.4203), (1.009, 0.1062, 0.4217), (1.003, 0.1251, 0.4213), (0.9836, 0.1252, 0.4195), (0.9775, 0.1064, 0.4189), (0.9905, 0.1114, 0.4539), (0.9594, 0.09383, 0.4301), (0.9754, 0.1054, 0.4315), (0.9693, 0.1243, 0.4311), (0.9496, 0.1244, 0.4294), (0.9434, 0.1055, 0.4288), (0.9565, 0.1105, 0.4638), (0.9278, 0.1217, 0.4233), (0.9438, 0.1333, 0.4247), (0.9378, 0.1522, 0.4243), (0.918, 0.1523, 0.4225), (0.9119, 0.1334, 0.4219), (0.9249, 0.1385, 0.4569), (0.8822, 0.1321, 0.4294), (0.8982, 0.1437, 0.4308), (0.8922, 0.1626, 0.4304), (0.8724, 0.1626, 0.4286), (0.8663, 0.1438, 0.428), (0.8794, 0.1488, 0.463)], [], [(1, 0, 5, 7), (1, 3, 2, 0), (0, 2, 9, 5), (6, 7, 5, 4), (6, 4, 8, 10), (4, 5, 9, 8), (7, 6, 10, 3, 1), (2, 3, 10, 8, 9), (11, 16, 12), (12, 16, 13), (13, 16, 14), (11, 12, 13, 14, 15), (14, 16, 15), (15, 16, 11), (17, 22, 18), (18, 22, 19), (19, 22, 20), (17, 18, 19, 20, 21), (20, 22, 21), (21, 22, 17), (23, 28, 24), (24, 28, 25), (25, 28, 26), (23, 24, 25, 26, 27), (26, 28, 27), (27, 28, 23), (29, 34, 30), (30, 34, 31), (31, 34, 32), (29, 30, 31, 32, 33), (32, 34, 33), (33, 34, 29), (35, 40, 36), (36, 40, 37), (37, 40, 38), (35, 36, 37, 38, 39), (38, 40, 39), (39, 40, 35), (41, 46, 42), (42, 46, 43), (43, 46, 44), (41, 42, 43, 44, 45), (44, 46, 45), (45, 46, 41), (47, 52, 48), (48, 52, 49), (49, 52, 50), (47, 48, 49, 50, 51), (50, 52, 51), (51, 52, 47), (53, 58, 54), (54, 58, 55), (55, 58, 56), (53, 54, 55, 56, 57), (56, 58, 57), (57, 58, 53), (59, 64, 60), (60, 64, 61), (61, 64, 62), (59, 60, 61, 62, 63), (62, 64, 63), (63, 64, 59), (65, 70, 66), (66, 70, 67), (67, 70, 68), (65, 66, 67, 68, 69), (68, 70, 69), (71, 76, 72), (72, 76, 73), (73, 76, 74), (71, 72, 73, 74, 75), (74, 76, 75), (75, 76, 71), (77, 82, 78), (78, 82, 79), (79, 82, 80), (77, 78, 79, 80, 81), (80, 82, 81), (81, 82, 77), (83, 88, 84), (84, 88, 85), (85, 88, 86), (83, 84, 85, 86, 87), (86, 88, 87), (87, 88, 83), (89, 94, 90), (90, 94, 91), (91, 94, 92), (89, 90, 91, 92, 93), (92, 94, 93), (93, 94, 89), (95, 100, 96), (96, 100, 97), (97, 100, 98), (95, 96, 97, 98, 99), (98, 100, 99), (99, 100, 95), (101, 106, 102), (102, 106, 103), (103, 106, 104), (101, 102, 103, 104, 105), (104, 106, 105), (105, 106, 101), (107, 112, 108), (108, 112, 109), (109, 112, 110), (107, 108, 109, 110, 111), (110, 112, 111), (111, 112, 107), (113, 118, 114), (114, 118, 115), (115, 118, 116), (113, 114, 115, 116, 117), (116, 118, 117), (117, 118, 113), (115, 118, 114, 112, 108, 109, 107, 110, 111, 117, 113, 116)])
_uv = me_cube_017.uv_layers.new(name='UVMap')
_uv.uv.foreach_set('vector', [0.7892, 0.9482, 0.7995, 0.9484, 0.8004, 0.9495, 0.7884, 0.9501, 0.7892, 0.9482, 0.7884, 0.942, 0.8005, 0.9463, 0.7995, 0.9484, 0.7995, 0.9484, 0.8005, 0.9463, 0.8039, 0.9493, 0.8004, 0.9495, 0.7894, 0.9519, 0.7884, 0.9501, 0.8004, 0.9495, 0.7996, 0.9507, 0.7894, 0.9519, 0.7996, 0.9507, 0.8008, 0.9527, 0.7892, 0.9582, 0.7996, 0.9507, 0.8004, 0.9495, 0.8039, 0.9493, 0.8008, 0.9527, 0.7884, 0.9501, 0.7894, 0.9519, 0.7892, 0.9582, 0.7884, 0.942, 0.7892, 0.9482, 0.8005, 0.9463, 0.7884, 0.942, 0.7892, 0.9582, 0.8008, 0.9527, 0.8039, 0.9493, 0.9256, 0.8661, 0.9256, 0.8962, 0.897, 0.8869, 0.897, 0.8869, 0.9256, 0.8962, 0.9079, 0.9206, 0.9079, 0.9206, 0.9256, 0.8962, 0.9433, 0.9206, 0.9256, 0.9222, 0.897, 0.943, 0.9079, 0.9766, 0.9433, 0.9766, 0.9542, 0.943, 0.9433, 0.9206, 0.9256, 0.8962, 0.9542, 0.8869, 0.9542, 0.8869, 0.9256, 0.8962, 0.9256, 0.8661, 0.9324, 0.8679, 0.9324, 0.898, 0.9038, 0.8887, 0.9038, 0.8887, 0.9324, 0.898, 0.9148, 0.9223, 0.9148, 0.9223, 0.9324, 0.898, 0.9501, 0.9223, 0.9324, 0.9239, 0.9038, 0.9447, 0.9148, 0.9784, 0.9501, 0.9784, 0.9611, 0.9447, 0.9501, 0.9223, 0.9324, 0.898, 0.9611, 0.8887, 0.9611, 0.8887, 0.9324, 0.898, 0.9324, 0.8679, 0.9197, 0.8657, 0.9197, 0.8958, 0.8911, 0.8865, 0.8911, 0.8865, 0.9197, 0.8958, 0.9021, 0.9202, 0.9021, 0.9202, 0.9197, 0.8958, 0.9374, 0.9202, 0.9197, 0.9218, 0.8911, 0.9426, 0.9021, 0.9762, 0.9374, 0.9762, 0.9484, 0.9426, 0.9374, 0.9202, 0.9197, 0.8958, 0.9484, 0.8865, 0.9484, 0.8865, 0.9197, 0.8958, 0.9197, 0.8657, 0.9197, 0.888, 0.9197, 0.9181, 0.8911, 0.9088, 0.8911, 0.9088, 0.9197, 0.9181, 0.9021, 0.9424, 0.9021, 0.9424, 0.9197, 0.9181, 0.9374, 0.9424, 0.9295, 0.901, 0.9009, 0.9218, 0.9118, 0.9555, 0.9472, 0.9555, 0.9581, 0.9218, 0.9374, 0.9424, 0.9197, 0.9181, 0.9484, 0.9088, 0.9484, 0.9088, 0.9197, 0.9181, 0.9197, 0.888, 0.8902, 0.9028, 0.8902, 0.9329, 0.8616, 0.9236, 0.8616, 0.9236, 0.8902, 0.9329, 0.8725, 0.9573, 0.8725, 0.9573, 0.8902, 0.9329, 0.9079, 0.9573, 0.8902, 0.9589, 0.8616, 0.9797, 0.8696, 0.9254, 0.905, 0.9254, 0.9188, 0.9797, 0.9079, 0.9573, 0.8902, 0.9329, 0.9188, 0.9236, 0.9188, 0.9236, 0.8902, 0.9329, 0.8902, 0.9028, 0.8873, 0.927, 0.8873, 0.9571, 0.8928, 0.9732, 0.8928, 0.9732, 0.8873, 0.9571, 0.8696, 0.9815, 0.8696, 0.9815, 0.8873, 0.9571, 0.905, 0.9815, 0.8882, 0.9108, 0.8596, 0.9316, 0.8706, 0.9652, 0.9059, 0.9652, 0.9169, 0.9316, 0.905, 0.9815, 0.8873, 0.9571, 0.9159, 0.9478, 0.9159, 0.9478, 0.8873, 0.9571, 0.8873, 0.927, 0.8882, 0.918, 0.8882, 0.9481, 0.8596, 0.9388, 0.8596, 0.9388, 0.8882, 0.9481, 0.8706, 0.9725, 0.8706, 0.9725, 0.8882, 0.9481, 0.9059, 0.9725, 0.8912, 0.9565, 0.8626, 0.9773, 0.8706, 0.923, 0.9059, 0.923, 0.9198, 0.9773, 0.9059, 0.9725, 0.8882, 0.9481, 0.9169, 0.9388, 0.9169, 0.9388, 0.8882, 0.9481, 0.8882, 0.918, 0.8882, 0.9022, 0.8882, 0.9323, 0.8596, 0.923, 0.8596, 0.923, 0.8882, 0.9323, 0.8706, 0.9566, 0.8706, 0.9566, 0.8882, 0.9323, 0.9059, 0.9566, 0.8902, 0.9026, 0.8616, 0.9234, 0.8725, 0.957, 0.9079, 0.957, 0.9188, 0.9234, 0.9059, 0.9566, 0.8882, 0.9323, 0.9169, 0.923, 0.9169, 0.923, 0.8882, 0.9323, 0.8882, 0.9022, 0.8902, 0.901, 0.8902, 0.9311, 0.8616, 0.9218, 0.8616, 0.9218, 0.8902, 0.9311, 0.8725, 0.9554, 0.8725, 0.9554, 0.8902, 0.9311, 0.9079, 0.9554, 0.8902, 0.9571, 0.8616, 0.9779, 0.8696, 0.9236, 0.905, 0.9236, 0.9188, 0.9779, 0.9079, 0.9554, 0.8902, 0.9311, 0.9188, 0.9218, 0.9188, 0.9218, 0.8902, 0.9311, 0.8902, 0.901, 0.6411, 0.933, 0.648, 0.9268, 0.6468, 0.9291, 0.6468, 0.9291, 0.648, 0.9268, 0.647, 0.9291, 0.647, 0.9291, 0.648, 0.9268, 0.6471, 0.9293, 0.6411, 0.933, 0.6468, 0.9291, 0.647, 0.9291, 0.6471, 0.9293, 0.648, 0.9331, 0.6471, 0.9293, 0.648, 0.9268, 0.648, 0.9331, 0.8873, 0.9252, 0.8873, 0.9553, 0.8928, 0.9714, 0.8928, 0.9714, 0.8873, 0.9553, 0.8696, 0.9797, 0.8696, 0.9797, 0.8873, 0.9553, 0.905, 0.9797, 0.8902, 0.9012, 0.8616, 0.922, 0.8725, 0.9556, 0.9079, 0.9556, 0.9188, 0.922, 0.905, 0.9797, 0.8873, 0.9553, 0.9159, 0.946, 0.9159, 0.946, 0.8873, 0.9553, 0.8873, 0.9252, 0.8902, 0.9572, 0.8902, 0.9873, 0.8616, 0.978, 0.8616, 0.978, 0.8902, 0.9873, 0.8696, 0.9238, 0.8696, 0.9238, 0.8902, 0.9873, 0.905, 0.9238, 0.8873, 0.9254, 0.8928, 0.9716, 0.8696, 0.9798, 0.905, 0.9798, 0.9159, 0.9462, 0.905, 0.9238, 0.8902, 0.9873, 0.9188, 0.978, 0.9188, 0.978, 0.8902, 0.9873, 0.8902, 0.9572, 0.8873, 0.9814, 0.8882, 0.9393, 0.8596, 0.93, 0.8596, 0.93, 0.8882, 0.9393, 0.8706, 0.9636, 0.8706, 0.9636, 0.8882, 0.9393, 0.9059, 0.9636, 0.9374, 0.9019, 0.9166, 0.8733, 0.883, 0.8842, 0.883, 0.9196, 0.9166, 0.9305, 0.9059, 0.9636, 0.8882, 0.9393, 0.9169, 0.93, 0.9169, 0.93, 0.8882, 0.9393, 0.8873, 0.9814, 0.9935, 0.9019, 0.9634, 0.9019, 0.9727, 0.8733, 0.9727, 0.8733, 0.9634, 0.9019, 0.939, 0.8842, 0.939, 0.8842, 0.9634, 0.9019, 0.939, 0.9196, 0.9609, 0.8982, 0.9401, 0.8696, 0.9065, 0.8805, 0.9065, 0.9159, 0.9401, 0.9268, 0.939, 0.9196, 0.9634, 0.9019, 0.9727, 0.9305, 0.9727, 0.9305, 0.9634, 0.9019, 0.9935, 0.9019, 0.9685, 0.9, 0.9384, 0.9, 0.9477, 0.8714, 0.9477, 0.8714, 0.9384, 0.9, 0.9141, 0.8823, 0.9141, 0.8823, 0.9384, 0.9, 0.9141, 0.9177, 0.9155, 0.924, 0.8948, 0.8954, 0.8611, 0.9063, 0.8611, 0.9417, 0.8948, 0.9526, 0.9141, 0.9177, 0.9384, 0.9, 0.9477, 0.9286, 0.9477, 0.9286, 0.9384, 0.9, 0.9685, 0.9, 0.9544, 0.9203, 0.9243, 0.9203, 0.9336, 0.8917, 0.9336, 0.8917, 0.9243, 0.9203, 0.8999, 0.9026, 0.8999, 0.9026, 0.9243, 0.9203, 0.8999, 0.938, 0.96, 0.94, 0.9392, 0.9114, 0.9055, 0.9223, 0.9055, 0.9577, 0.9392, 0.9686, 0.8999, 0.938, 0.9243, 0.9203, 0.9336, 0.949, 0.9336, 0.949, 0.9243, 0.9203, 0.9544, 0.9203, 0.6429, 0.9235, 0.6453, 0.9252, 0.6413, 0.9246, 0.6489, 0.9232, 0.6453, 0.9252, 0.6474, 0.9216, 0.6474, 0.9216, 0.6453, 0.9252, 0.6453, 0.9211, 0.6429, 0.9235, 0.6413, 0.9246, 0.6474, 0.9216, 0.6411, 0.9211, 0.6432, 0.9217, 0.6453, 0.9211, 0.6453, 0.9252, 0.6432, 0.9217, 0.6432, 0.9217, 0.6453, 0.9252, 0.6429, 0.9235, 0.5516, 0.7569, 0.5554, 0.757, 0.552, 0.7588, 0.552, 0.7588, 0.5554, 0.757, 0.5534, 0.7603, 0.4532, 0.7597, 0.4558, 0.7569, 0.455, 0.7606, 0.4577, 0.7624, 0.552, 0.7588, 0.5534, 0.7603, 0.455, 0.7606, 0.457, 0.7605, 0.455, 0.7606, 0.4558, 0.7569, 0.457, 0.7605, 0.457, 0.7605, 0.4558, 0.7569, 0.4587, 0.7594, 0.9307, 0.4724, 0.9343, 0.4712, 0.8612, 0.4288, 0.8575, 0.4297, 0.8575, 0.4258, 0.9747, 0.4258, 0.9765, 0.4285, 0.9734, 0.4274, 0.8625, 0.4274, 0.8637, 0.432, 0.9329, 0.4747, 0.9298, 0.4742])
me_cube_017.materials.append(mat_material)
me_cube_017.use_remesh_fix_poles = True
me_cube_017.use_remesh_preserve_attributes = False
me_cube_017.update()
me_cube_018 = bpy.data.meshes.new('Cube.018')
me_cube_018.from_pydata([(1.164, -0.002056, 0.402), (1.179, -0.01345, 0.4006), (1.173, -0.03201, 0.401), (1.154, -0.0321, 0.4027), (1.148, -0.01358, 0.4033), (1.161, -0.0185, 0.3689), (1.129, -0.02139, 0.4002), (1.145, -0.03278, 0.3988), (1.139, -0.05135, 0.3992), (1.119, -0.05143, 0.4009), (1.113, -0.03291, 0.4015), (1.126, -0.03784, 0.3671), (1.092, -0.03882, 0.3927), (1.108, -0.05021, 0.3913), (1.102, -0.06878, 0.3917), (1.083, -0.06886, 0.3934), (1.077, -0.05035, 0.394), (1.09, -0.05527, 0.3596), (1.062, -0.06032, 0.3866), (1.078, -0.07171, 0.3851), (1.072, -0.09027, 0.3856), (1.052, -0.09036, 0.3873), (1.046, -0.07184, 0.3879), (1.059, -0.07677, 0.3534), (1.027, -0.07655, 0.3837), (1.043, -0.08794, 0.3822), (1.037, -0.1065, 0.3827), (1.018, -0.1066, 0.3844), (1.012, -0.08808, 0.385), (1.025, -0.093, 0.3505), (0.9905, -0.09044, 0.3793), (1.006, -0.1018, 0.3779), (1.0, -0.1204, 0.3783), (0.9809, -0.1205, 0.38), (0.9748, -0.102, 0.3806), (0.9877, -0.1069, 0.3462), (0.957, -0.08965, 0.3787), (0.9727, -0.101, 0.3773), (0.9668, -0.1196, 0.3777), (0.9474, -0.1197, 0.3794), (0.9413, -0.1012, 0.38), (0.9542, -0.1061, 0.3456), (0.9259, -0.09278, 0.3648), (0.9417, -0.1042, 0.3634), (0.9358, -0.1227, 0.3638), (0.9163, -0.1228, 0.3655), (0.9103, -0.1043, 0.3661), (0.9232, -0.1092, 0.3317), (0.8971, -0.09714, 0.3767), (0.9128, -0.1085, 0.3753), (0.9069, -0.1271, 0.3757), (0.8875, -0.1272, 0.3774), (0.8814, -0.1087, 0.378), (0.8943, -0.1136, 0.3436), (1.178, -0.02679, 0.4051), (1.194, -0.0154, 0.4037), (1.188, 0.003166, 0.4042), (1.169, 0.003248, 0.4058), (1.163, -0.01527, 0.4064), (1.176, -0.01034, 0.372), (1.144, -0.007459, 0.4028), (1.159, 0.003933, 0.4014), (1.153, 0.0225, 0.4019), (1.134, 0.02258, 0.4036), (1.128, 0.004065, 0.4042), (1.141, 0.008988, 0.3697), (1.107, 0.009974, 0.4039), (1.123, 0.02137, 0.4025), (1.117, 0.03993, 0.4029), (1.098, 0.04001, 0.4046), (1.092, 0.0215, 0.4052), (1.104, 0.02642, 0.3708), (1.077, 0.03147, 0.4073), (1.093, 0.04286, 0.4059), (1.087, 0.06143, 0.4063), (1.067, 0.06151, 0.408), (1.061, 0.08582, 0.3951), (1.074, 0.04792, 0.3742), (1.042, 0.0477, 0.4006), (1.058, 0.0591, 0.3992), (1.052, 0.07766, 0.3997), (1.033, 0.07774, 0.4013), (1.027, 0.05923, 0.4019), (1.039, 0.06415, 0.3675), (1.005, 0.06159, 0.3955), (1.021, 0.07299, 0.3941), (1.015, 0.09155, 0.3945), (0.9957, 0.09163, 0.3962), (0.9897, 0.07312, 0.3968), (1.003, 0.07804, 0.3624), (0.9719, 0.0608, 0.3858), (0.9876, 0.07219, 0.3844), (0.9817, 0.09076, 0.3849), (0.9623, 0.09084, 0.3865), (0.9562, 0.1151, 0.3737), (0.9691, 0.07725, 0.3527), (0.9408, 0.06393, 0.388), (0.9566, 0.07532, 0.3866), (0.9506, 0.09389, 0.387), (0.9312, 0.09397, 0.3887), (0.9251, 0.07545, 0.366), (0.938, 0.08038, 0.3549), (0.912, 0.1111, 0.3801), (0.9277, 0.1225, 0.3786), (0.9218, 0.09825, 0.3925), (0.9024, 0.09833, 0.3942), (0.8963, 0.1226, 0.3814), (0.9092, 0.08474, 0.3604), (-0.05371, 0.1694, 0.5126), (0.2328, 0.1371, 1.097), (0.7752, 0.1685, 0.8605), (0.6119, 0.07777, 0.3478), (0.7563, 0.1577, 0.9102), (-0.0053, 0.1557, 0.9421), (1.085, 0.06456, 0.456), (0.6599, 0.2629, 0.6242), (0.1484, 0.139, 1.077), (0.7983, 0.1084, 0.6465), (0.6723, 0.2563, 0.7927), (-0.1658, 0.1084, 0.7322), (0.9978, 0.1057, 0.392), (0.657, 0.2362, 0.4903), (0.07982, 0.1815, 0.128), (0.6296, 0.1979, 1.004), (0.4486, 0.3508, 0.7492), (0.513, 0.259, 0.8978), (0.2969, 0.3278, 0.4512), (-0.05374, -0.1694, 0.5126), (0.233, -0.1371, 1.096), (0.7761, -0.1686, 0.8566), (-0.174, -1.753e-05, 0.6462), (0.2245, -1.754e-05, 1.103), (0.8067, -1.754e-05, 0.8435), (0.612, -0.0778, 0.3464), (0.7571, -0.1577, 0.9069), (0.7351, -1.754e-05, 0.9433), (0.5762, -1.752e-05, 0.3119), (-0.005192, -0.2075, 0.9415), (1.085, -0.07894, 0.4536), (1.248, -1.751e-05, 0.4426), (-0.009907, -0.02592, 0.9405), (0.6613, -0.233, 0.6179), (0.1486, -0.139, 1.076), (0.7991, -0.1084, 0.6429), (0.8733, -1.752e-05, 0.6447), (0.1434, -1.753e-05, 1.076), (0.6737, -0.2628, 0.7864), (-0.1658, -0.1602, 0.7322), (0.9985, -0.1506, 0.3738), (1.249, -1.751e-05, 0.4055), (-0.1301, -0.02592, 0.8181), (0.658, -0.2363, 0.4847), (0.07982, -0.1815, 0.128), (0.2045, -1.753e-05, 0.07288), (0.6302, -0.198, 1.001), (0.6158, -1.754e-05, 1.018), (0.4498, -0.3819, 0.7438), (0.514, -0.2656, 0.8929), (0.2974, -0.3438, 0.4486)], [], [(0, 5, 1), (1, 5, 2), (2, 5, 3), (0, 1, 2, 3, 4), (3, 5, 4), (4, 5, 0), (6, 11, 7), (7, 11, 8), (8, 11, 9), (6, 7, 8, 9, 10), (9, 11, 10), (10, 11, 6), (12, 17, 13), (13, 17, 14), (14, 17, 15), (12, 13, 14, 15, 16), (15, 17, 16), (16, 17, 12), (18, 23, 19), (19, 23, 20), (20, 23, 21), (18, 19, 20, 21, 22), (21, 23, 22), (22, 23, 18), (24, 29, 25), (25, 29, 26), (26, 29, 27), (24, 25, 26, 27, 28), (27, 29, 28), (28, 29, 24), (30, 35, 31), (31, 35, 32), (32, 35, 33), (30, 31, 32, 33, 34), (33, 35, 34), (34, 35, 30), (36, 41, 37), (37, 41, 38), (38, 41, 39), (36, 37, 38, 39, 40), (39, 41, 40), (40, 41, 36), (42, 47, 43), (43, 47, 44), (44, 47, 45), (42, 43, 44, 45, 46), (45, 47, 46), (46, 47, 42), (48, 53, 49), (49, 53, 50), (50, 53, 51), (48, 49, 50, 51, 52), (52, 53, 48), (54, 59, 55), (55, 59, 56), (56, 59, 57), (54, 55, 56, 57, 58), (57, 59, 58), (60, 65, 61), (61, 65, 62), (62, 65, 63), (60, 61, 62, 63, 64), (63, 65, 64), (64, 65, 60), (66, 71, 67), (67, 71, 68), (68, 71, 69), (66, 67, 68, 69, 70), (69, 71, 70), (70, 71, 66), (72, 77, 73), (73, 77, 74), (74, 77, 75), (72, 73, 74, 75, 76), (75, 77, 76), (76, 77, 72), (78, 83, 79), (79, 83, 80), (80, 83, 81), (78, 79, 80, 81, 82), (81, 83, 82), (82, 83, 78), (84, 89, 85), (85, 89, 86), (86, 89, 87), (84, 85, 86, 87, 88), (87, 89, 88), (88, 89, 84), (90, 95, 91), (91, 95, 92), (92, 95, 93), (90, 91, 92, 93, 94), (93, 95, 94), (94, 95, 90), (96, 101, 97), (97, 101, 98), (98, 101, 99), (96, 97, 98, 99, 100), (99, 101, 100), (100, 101, 96), (102, 107, 103), (103, 107, 104), (104, 107, 105), (102, 103, 104, 105, 106), (105, 107, 106), (106, 107, 102), (145, 131, 109, 116), (118, 112, 110, 117), (123, 109, 131, 155), (117, 110, 132, 144), (122, 111, 136, 153), (110, 112, 135, 132), (125, 123, 112, 118), (126, 124, 115, 121), (120, 114, 139, 149), (121, 115, 114, 120), (150, 140, 113, 119), (124, 125, 118, 115), (114, 117, 144, 139), (115, 118, 117, 114), (140, 145, 116, 113), (130, 150, 119, 108), (122, 126, 121, 111), (108, 119, 126, 122), (113, 116, 125, 124), (119, 113, 124, 126), (116, 109, 123, 125), (108, 122, 153, 130), (112, 123, 155, 135), (145, 142, 128, 131), (146, 143, 129, 134), (154, 155, 131, 128), (143, 144, 132, 129), (152, 153, 136, 133), (129, 132, 135, 134), (157, 146, 134, 154), (158, 151, 141, 156), (148, 149, 139, 138), (151, 148, 138, 141), (150, 147, 137, 140), (156, 141, 146, 157), (138, 139, 144, 143), (141, 138, 143, 146), (140, 137, 142, 145), (130, 127, 147, 150), (152, 133, 151, 158), (127, 152, 158, 147), (137, 156, 157, 142), (147, 158, 156, 137), (142, 157, 154, 128), (127, 130, 153, 152), (134, 135, 155, 154), (111, 121, 120, 149, 148, 151, 133, 136)])
_uv = me_cube_018.uv_layers.new(name='UVMap')
_uv.uv.foreach_set('vector', [0.9447, 0.929, 0.9146, 0.929, 0.9239, 0.9003, 0.9239, 0.9003, 0.9146, 0.929, 0.8902, 0.9113, 0.8902, 0.9113, 0.9146, 0.929, 0.8902, 0.9466, 0.9404, 0.9179, 0.9196, 0.8893, 0.886, 0.9002, 0.886, 0.9356, 0.9196, 0.9465, 0.8902, 0.9466, 0.9146, 0.929, 0.9239, 0.9576, 0.9239, 0.9576, 0.9146, 0.929, 0.9447, 0.929, 0.9534, 0.929, 0.9233, 0.929, 0.9326, 0.9003, 0.9326, 0.9003, 0.9233, 0.929, 0.899, 0.9113, 0.899, 0.9113, 0.9233, 0.929, 0.899, 0.9466, 0.9282, 0.9314, 0.9075, 0.9028, 0.8738, 0.9137, 0.8738, 0.9491, 0.9075, 0.96, 0.899, 0.9466, 0.9233, 0.929, 0.9326, 0.9576, 0.9326, 0.9576, 0.9233, 0.929, 0.9534, 0.929, 0.9572, 0.9376, 0.9271, 0.9376, 0.9364, 0.9089, 0.9364, 0.9089, 0.9271, 0.9376, 0.9028, 0.9199, 0.9028, 0.9199, 0.9271, 0.9376, 0.9028, 0.9553, 0.9678, 0.9339, 0.947, 0.9053, 0.9133, 0.9162, 0.9133, 0.9516, 0.947, 0.9625, 0.9028, 0.9553, 0.9271, 0.9376, 0.9364, 0.9662, 0.9364, 0.9662, 0.9271, 0.9376, 0.9572, 0.9376, 0.9389, 0.9277, 0.9088, 0.9277, 0.9181, 0.8991, 0.9181, 0.8991, 0.9088, 0.9277, 0.8845, 0.91, 0.8845, 0.91, 0.9088, 0.9277, 0.8845, 0.9454, 0.9396, 0.9462, 0.9188, 0.9176, 0.8851, 0.9285, 0.8851, 0.9639, 0.9188, 0.9748, 0.8845, 0.9454, 0.9088, 0.9277, 0.9181, 0.9563, 0.9181, 0.9563, 0.9088, 0.9277, 0.9389, 0.9277, 0.9575, 0.9474, 0.9274, 0.9474, 0.9367, 0.9188, 0.9367, 0.9188, 0.9274, 0.9474, 0.9031, 0.9297, 0.9031, 0.9297, 0.9274, 0.9474, 0.9031, 0.9651, 0.9491, 0.9028, 0.9204, 0.9236, 0.9314, 0.9573, 0.9667, 0.9573, 0.9777, 0.9236, 0.9031, 0.9651, 0.9274, 0.9474, 0.9367, 0.976, 0.9367, 0.976, 0.9274, 0.9474, 0.9575, 0.9474, 0.9491, 0.9589, 0.9491, 0.989, 0.9204, 0.9797, 0.9204, 0.9797, 0.9491, 0.989, 0.9284, 0.9254, 0.9284, 0.9254, 0.9491, 0.989, 0.9638, 0.9254, 0.9461, 0.927, 0.9175, 0.9478, 0.9284, 0.9815, 0.9638, 0.9815, 0.9747, 0.9478, 0.9638, 0.9254, 0.9491, 0.989, 0.9777, 0.9797, 0.9777, 0.9797, 0.9491, 0.989, 0.9491, 0.9589, 0.9471, 0.9108, 0.9471, 0.9409, 0.9185, 0.9316, 0.9185, 0.9316, 0.9471, 0.9409, 0.9294, 0.9652, 0.9294, 0.9652, 0.9471, 0.9409, 0.9648, 0.9652, 0.9471, 0.918, 0.9185, 0.9388, 0.9294, 0.9725, 0.9648, 0.9725, 0.9757, 0.9388, 0.9648, 0.9652, 0.9471, 0.9409, 0.9757, 0.9316, 0.9757, 0.9316, 0.9471, 0.9409, 0.9471, 0.9108, 0.95, 0.9565, 0.95, 0.9866, 0.9214, 0.9773, 0.9214, 0.9773, 0.95, 0.9866, 0.9294, 0.923, 0.9294, 0.923, 0.95, 0.9866, 0.9648, 0.923, 0.9471, 0.9022, 0.9185, 0.923, 0.9294, 0.9566, 0.9648, 0.9566, 0.9757, 0.923, 0.9648, 0.923, 0.95, 0.9866, 0.9786, 0.9773, 0.9786, 0.9773, 0.95, 0.9866, 0.95, 0.9565, 0.621, 0.924, 0.6201, 0.9211, 0.6213, 0.9238, 0.6213, 0.9238, 0.6201, 0.9211, 0.6216, 0.9237, 0.6216, 0.9237, 0.6201, 0.9211, 0.6289, 0.9291, 0.621, 0.924, 0.6213, 0.9238, 0.6216, 0.9237, 0.6289, 0.9291, 0.6198, 0.9291, 0.6198, 0.9291, 0.6201, 0.9211, 0.621, 0.924, 0.6306, 0.9293, 0.6394, 0.9211, 0.6378, 0.9241, 0.6378, 0.9241, 0.6394, 0.9211, 0.6381, 0.9241, 0.6381, 0.9241, 0.6394, 0.9211, 0.6383, 0.9243, 0.6306, 0.9293, 0.6378, 0.9241, 0.6381, 0.9241, 0.6383, 0.9243, 0.6395, 0.9293, 0.6383, 0.9243, 0.6394, 0.9211, 0.6395, 0.9293, 0.9491, 0.9026, 0.9491, 0.9327, 0.9204, 0.9234, 0.9204, 0.9234, 0.9491, 0.9327, 0.9314, 0.957, 0.9314, 0.957, 0.9491, 0.9327, 0.9667, 0.957, 0.9491, 0.901, 0.9204, 0.9218, 0.9314, 0.9554, 0.9667, 0.9554, 0.9777, 0.9218, 0.9667, 0.957, 0.9491, 0.9327, 0.9777, 0.9234, 0.9777, 0.9234, 0.9491, 0.9327, 0.9491, 0.9026, 0.9491, 0.9571, 0.9491, 0.9872, 0.9204, 0.9779, 0.9204, 0.9779, 0.9491, 0.9872, 0.9284, 0.9236, 0.9284, 0.9236, 0.9491, 0.9872, 0.9638, 0.9236, 0.9461, 0.9252, 0.9175, 0.946, 0.9284, 0.9797, 0.9638, 0.9797, 0.9747, 0.946, 0.9638, 0.9236, 0.9491, 0.9872, 0.9777, 0.9779, 0.9777, 0.9779, 0.9491, 0.9872, 0.9491, 0.9571, 0.9491, 0.9012, 0.9491, 0.9313, 0.9204, 0.922, 0.9204, 0.922, 0.9491, 0.9313, 0.9314, 0.9556, 0.9314, 0.9556, 0.9491, 0.9313, 0.9667, 0.9556, 0.9491, 0.9572, 0.9204, 0.978, 0.9284, 0.9238, 0.9638, 0.9238, 0.9777, 0.978, 0.9667, 0.9556, 0.9491, 0.9313, 0.9777, 0.922, 0.9777, 0.922, 0.9491, 0.9313, 0.9491, 0.9012, 0.9461, 0.9254, 0.9461, 0.9555, 0.9175, 0.9462, 0.9175, 0.9462, 0.9461, 0.9555, 0.9284, 0.9798, 0.9284, 0.9798, 0.9461, 0.9555, 0.9638, 0.9798, 0.9461, 0.9814, 0.9185, 0.93, 0.9294, 0.9636, 0.9648, 0.9636, 0.9757, 0.93, 0.9638, 0.9798, 0.9461, 0.9555, 0.9747, 0.9462, 0.9747, 0.9462, 0.9461, 0.9555, 0.9461, 0.9254, 0.9491, 0.9017, 0.9471, 0.9465, 0.9185, 0.9372, 0.9185, 0.9372, 0.9471, 0.9465, 0.9294, 0.9708, 0.9294, 0.9708, 0.9471, 0.9465, 0.9648, 0.9708, 0.9374, 0.9607, 0.9166, 0.9321, 0.883, 0.943, 0.883, 0.9784, 0.9166, 0.9894, 0.9648, 0.9708, 0.9471, 0.9465, 0.9757, 0.9372, 0.9757, 0.9372, 0.9471, 0.9465, 0.9491, 0.9017, 0.9935, 0.9607, 0.9634, 0.9607, 0.9727, 0.9321, 0.9727, 0.9321, 0.9634, 0.9607, 0.939, 0.943, 0.939, 0.943, 0.9634, 0.9607, 0.939, 0.9784, 0.9609, 0.957, 0.9401, 0.9284, 0.9065, 0.9394, 0.9065, 0.9747, 0.9401, 0.9857, 0.939, 0.9784, 0.9634, 0.9607, 0.9727, 0.9894, 0.9727, 0.9894, 0.9634, 0.9607, 0.9935, 0.9607, 0.9685, 0.9589, 0.9384, 0.9589, 0.9477, 0.9302, 0.9477, 0.9302, 0.9384, 0.9589, 0.9141, 0.9412, 0.9141, 0.9412, 0.9384, 0.9589, 0.9141, 0.9765, 0.9464, 0.9227, 0.9256, 0.8941, 0.892, 0.905, 0.892, 0.9404, 0.9256, 0.9513, 0.9141, 0.9765, 0.9384, 0.9589, 0.9477, 0.9875, 0.9477, 0.9875, 0.9384, 0.9589, 0.9685, 0.9589, 1.002, 0.9227, 0.9724, 0.9227, 0.9817, 0.8941, 0.9817, 0.8941, 0.9724, 0.9227, 0.948, 0.905, 0.948, 0.905, 0.9724, 0.9227, 0.948, 0.9404, 0.9511, 0.9315, 0.9303, 0.9029, 0.8967, 0.9138, 0.8967, 0.9492, 0.9303, 0.9601, 0.948, 0.9404, 0.9724, 0.9227, 0.9817, 0.9513, 0.9817, 0.9513, 0.9724, 0.9227, 1.002, 0.9227, 0.09128, 0.6686, 0.08848, 0.6741, 0.0801, 0.6691, 0.08431, 0.6645, 0.4566, 0.8671, 0.4005, 0.8946, 0.4012, 0.8647, 0.403, 0.8077, 0.04525, 0.691, 0.0801, 0.6691, 0.08848, 0.6741, 0.069, 0.7123, 0.403, 0.8077, 0.4012, 0.8647, 0.3636, 0.8565, 0.3628, 0.7973, 0.1034, 0.6356, 0.1188, 0.5889, 0.1266, 0.5997, 0.1081, 0.6358, 0.4012, 0.8647, 0.4005, 0.8946, 0.3642, 0.904, 0.3636, 0.8565, 0.04433, 0.6509, 0.04525, 0.691, 0.001526, 0.713, 0.0008053, 0.624, 0.08799, 0.6277, 0.05531, 0.6336, 0.03679, 0.5644, 0.07866, 0.5731, 0.1328, 0.5231, 0.1443, 0.4885, 0.1877, 0.4832, 0.1834, 0.4913, 0.07866, 0.5731, 0.03679, 0.5644, 0.1443, 0.4885, 0.1328, 0.5231, 0.09812, 0.6553, 0.09482, 0.6617, 0.08725, 0.6568, 0.09603, 0.6501, 0.05531, 0.6336, 0.04433, 0.6509, 0.0008053, 0.624, 0.03679, 0.5644, 0.3816, 0.7112, 0.403, 0.8077, 0.3628, 0.7973, 0.3594, 0.6775, 0.4614, 0.8248, 0.4566, 0.8671, 0.403, 0.8077, 0.3816, 0.7112, 0.09482, 0.6617, 0.09128, 0.6686, 0.08431, 0.6645, 0.08725, 0.6568, 0.1012, 0.6494, 0.09812, 0.6553, 0.09603, 0.6501, 0.09902, 0.6436, 0.1034, 0.6356, 0.08799, 0.6277, 0.07866, 0.5731, 0.1188, 0.5889, 0.09902, 0.6436, 0.09603, 0.6501, 0.08799, 0.6277, 0.1034, 0.6356, 0.08725, 0.6568, 0.08431, 0.6645, 0.04433, 0.6509, 0.05531, 0.6336, 0.09603, 0.6501, 0.08725, 0.6568, 0.05531, 0.6336, 0.08799, 0.6277, 0.08431, 0.6645, 0.0801, 0.6691, 0.04525, 0.691, 0.04433, 0.6509, 0.09902, 0.6436, 0.1034, 0.6356, 0.1081, 0.6358, 0.1012, 0.6494, 0.001526, 0.713, 0.04525, 0.691, 0.069, 0.7123, 0.04597, 0.7576, 0.09128, 0.6686, 0.09868, 0.6719, 0.09746, 0.678, 0.08848, 0.6741, 0.2707, 0.8684, 0.3225, 0.8078, 0.3261, 0.8649, 0.3277, 0.8949, 0.1003, 0.7193, 0.069, 0.7123, 0.08848, 0.6741, 0.09746, 0.678, 0.3225, 0.8078, 0.3628, 0.7973, 0.3636, 0.8565, 0.3261, 0.8649, 0.111, 0.6395, 0.1081, 0.6358, 0.1266, 0.5997, 0.1401, 0.5992, 0.3261, 0.8649, 0.3636, 0.8565, 0.3642, 0.904, 0.3277, 0.8949, 0.1334, 0.6962, 0.1812, 0.7151, 0.1087, 0.7676, 0.1003, 0.7193, 0.1265, 0.6474, 0.1763, 0.6225, 0.2074, 0.651, 0.141, 0.6771, 0.1868, 0.5505, 0.1834, 0.4913, 0.1877, 0.4832, 0.2074, 0.5229, 0.1763, 0.6225, 0.1868, 0.5505, 0.2074, 0.5229, 0.2074, 0.651, 0.09812, 0.6553, 0.1036, 0.654, 0.1032, 0.665, 0.09482, 0.6617, 0.141, 0.6771, 0.2074, 0.651, 0.1812, 0.7151, 0.1334, 0.6962, 0.3367, 0.7115, 0.3594, 0.6775, 0.3628, 0.7973, 0.3225, 0.8078, 0.2645, 0.8262, 0.3367, 0.7115, 0.3225, 0.8078, 0.2707, 0.8684, 0.09482, 0.6617, 0.1032, 0.665, 0.09868, 0.6719, 0.09128, 0.6686, 0.1012, 0.6494, 0.1072, 0.6477, 0.1036, 0.654, 0.09812, 0.6553, 0.111, 0.6395, 0.1401, 0.5992, 0.1763, 0.6225, 0.1265, 0.6474, 0.1072, 0.6477, 0.111, 0.6395, 0.1265, 0.6474, 0.1036, 0.654, 0.1032, 0.665, 0.141, 0.6771, 0.1334, 0.6962, 0.09868, 0.6719, 0.1036, 0.654, 0.1265, 0.6474, 0.141, 0.6771, 0.1032, 0.665, 0.09868, 0.6719, 0.1334, 0.6962, 0.1003, 0.7193, 0.09746, 0.678, 0.1072, 0.6477, 0.1012, 0.6494, 0.1081, 0.6358, 0.111, 0.6395, 0.1087, 0.7676, 0.04597, 0.7576, 0.069, 0.7123, 0.1003, 0.7193, 0.1188, 0.5889, 0.07866, 0.5731, 0.1328, 0.5231, 0.1834, 0.4913, 0.1868, 0.5505, 0.1763, 0.6225, 0.1401, 0.5992, 0.1266, 0.5997])
me_cube_018.materials.append(mat_material)
me_cube_018.use_remesh_fix_poles = True
me_cube_018.use_remesh_preserve_attributes = False
me_cube_018.update()
arm_armature_001 = bpy.data.armatures.new('Armature.001')  # bones are not reproduced

# ---- objects
ob_torso = bpy.data.objects.new('Torso', me_cube)
ob_tail = bpy.data.objects.new('Tail', me_cube_003)
ob_neck = bpy.data.objects.new('Neck', me_cube_004)
ob_ears = bpy.data.objects.new('Ears', me_cube_006)
ob_front_upper_legs_right = bpy.data.objects.new('Front Upper Legs right', me_cube_007)
ob_behind_upper_legs_right = bpy.data.objects.new('Behind Upper Legs right', me_cube_008)
ob_front_lower_legs_right = bpy.data.objects.new('Front Lower Legs right', me_cube_009)
ob_behind_lower_legs_right = bpy.data.objects.new('Behind Lower Legs right', me_cube_010)
ob_left_front_paw = bpy.data.objects.new('Left Front Paw', me_cube_011)
ob_right_back_paw = bpy.data.objects.new('Right Back Paw', me_cube_012)
ob_left_back_paw = bpy.data.objects.new('Left Back Paw', me_cube_001)
ob_right_front_paw = bpy.data.objects.new('Right Front Paw', me_cube_002)
ob_front_lower_legs_left = bpy.data.objects.new('Front Lower Legs left', me_cube_013)
ob_front_upper_legs_left = bpy.data.objects.new('Front Upper Legs left', me_cube_014)
ob_behind_lower_legs_left = bpy.data.objects.new('Behind Lower Legs left', me_cube_015)
ob_behind_upper_legs_left = bpy.data.objects.new('Behind Upper Legs left', me_cube_016)
ob_jaw = bpy.data.objects.new('Jaw', me_cube_017)
ob_head = bpy.data.objects.new('Head', me_cube_018)
ob_armature = bpy.data.objects.new('Armature', arm_armature_001)

# ---- transforms, parenting, visibility, modifiers, constraints
ob_torso.parent = ob_armature
ob_torso.matrix_parent_inverse = Matrix(((0.07774, 0.2869, -0.9548, 1.727), (0.9968, -0.005, 0.07966, -1.338), (0.01808, -0.9579, -0.2864, 0.5068), (-0.0, 0.0, -0.0, 1.0)))
ob_torso.location = (0.0, 0.0, 1.573)
ob_torso.lock_rotations_4d = False
ob_torso.empty_display_type = 'ARROWS'
ob_torso.lineart.crease_threshold = 0.0
ob_tail.parent = ob_armature
ob_tail.matrix_parent_inverse = Matrix(((0.3591, 0.8573, -0.3688, 1.152), (-0.7387, 0.0196, -0.6738, -1.605), (-0.5705, 0.5144, 0.6403, -1.849), (-0.0, -0.0, -0.0, 1.0)))
ob_tail.location = (-2.066, 0.0, 0.633)
ob_neck.parent = ob_armature
ob_neck.matrix_parent_inverse = Matrix(((0.6872, 0.2344, -0.6876, 0.4928), (0.6921, 0.07655, 0.7178, -2.538), (0.2209, -0.9691, -0.1096, -0.07084), (-0.0, 0.0, 0.0, 1.0)))
ob_neck.location = (1.278, 0.0, 1.637)
ob_ears.parent = ob_armature
ob_ears.matrix_parent_inverse = Matrix(((-0.3265, 0.3187, -0.8898, 2.828), (0.9363, -0.01991, -0.3507, -1.596), (-0.1295, -0.9476, -0.2919, 0.964), (0.0, -0.0, 0.0, 1.0)))
ob_ears.location = (1.3, 0.0, 2.42)
ob_front_upper_legs_right.parent = ob_armature
ob_front_upper_legs_right.matrix_parent_inverse = Matrix(((-0.3398, -0.939, 0.05257, -0.07318), (-0.08102, -0.02646, -0.9964, 0.8736), (0.937, -0.3428, -0.06709, -0.864), (0.0, 0.0, 0.0, 1.0)))
ob_front_upper_legs_right.location = (0.6097, 0.0, 0.5757)
ob_behind_upper_legs_right.parent = ob_armature
ob_behind_upper_legs_right.matrix_parent_inverse = Matrix(((0.9371, -0.215, -0.2751, 0.9961), (-0.2713, 0.04736, -0.9613, 0.673), (0.2197, 0.9755, -0.01395, 0.4813), (-0.0, 0.0, 0.0, 1.0)))
ob_behind_upper_legs_right.location = (-0.6997, 0.0, 0.5543)
ob_behind_upper_legs_right.scale = (1.214, 1.214, 1.214)
ob_front_lower_legs_right.parent = ob_armature
ob_front_lower_legs_right.matrix_parent_inverse = Matrix(((-0.3841, -0.907, -0.1726, 0.1594), (0.2681, 0.06931, -0.9609, -0.2268), (0.8835, -0.4153, 0.2166, -1.075), (-0.0, 0.0, -0.0, 1.0)))
ob_front_lower_legs_right.location = (0.6097, 0.0, 0.2475)
ob_behind_lower_legs_right.parent = ob_armature
ob_behind_lower_legs_right.matrix_parent_inverse = Matrix(((0.57, -0.03829, -0.8207, 1.239), (-0.8208, 0.01767, -0.5709, -1.074), (0.03636, 0.9991, -0.02136, 0.3379), (-0.0, 0.0, 0.0, 1.0)))
ob_behind_lower_legs_right.location = (-0.7773, 0.0, 0.2475)
ob_left_front_paw.parent = ob_armature
ob_left_front_paw.matrix_parent_inverse = Matrix(((-0.3932, -0.8893, -0.2337, 0.1769), (0.6857, -0.1143, -0.7189, -1.158), (0.6125, -0.4429, 0.6547, -0.8107), (-0.0, 0.0, -0.0, 1.0)))
ob_left_front_paw.location = (0.6421, 0.0, 0.0)
ob_right_back_paw.parent = ob_armature
ob_right_back_paw.matrix_parent_inverse = Matrix(((0.9099, -0.1972, 0.3649, 1.252), (0.3661, -0.03165, -0.93, 0.2133), (0.195, 0.9799, 0.04339, 0.5598), (-0.0, 0.0, -0.0, 1.0)))
ob_right_back_paw.location = (-1.153, 0.0, 0.2289)
ob_left_back_paw.parent = ob_armature
ob_left_back_paw.matrix_parent_inverse = Matrix(((0.9211, -0.1981, 0.3351, 1.395), (0.353, 0.06229, -0.9335, 0.1954), (0.1641, 0.9782, 0.1273, -0.1076), (-0.0, 0.0, -0.0, 1.0)))
ob_left_back_paw.location = (-1.153, 0.0, 0.2289)
ob_right_front_paw.parent = ob_armature
ob_right_front_paw.matrix_parent_inverse = Matrix(((-0.3208, -0.902, -0.289, 0.6228), (0.6827, -0.00869, -0.7307, -1.097), (0.6566, -0.4317, 0.6185, -0.6117), (-0.0, 0.0, -0.0, 1.0)))
ob_right_front_paw.location = (0.6421, 0.0, 0.0)
ob_front_lower_legs_left.parent = ob_armature
ob_front_lower_legs_left.matrix_parent_inverse = Matrix(((-0.3826, -0.9067, -0.1775, 0.6846), (0.2782, 0.07011, -0.958, -0.2675), (0.881, -0.4159, 0.2254, -0.836), (-0.0, 0.0, -0.0, 1.0)))
ob_front_lower_legs_left.location = (0.6097, 0.0, 0.2475)
ob_front_upper_legs_left.parent = ob_armature
ob_front_upper_legs_left.matrix_parent_inverse = Matrix(((-0.3381, -0.9368, 0.09005, 0.4353), (-0.04805, -0.07838, -0.9958, 0.8725), (0.9399, -0.341, -0.01851, -0.7046), (0.0, 0.0, 0.0, 1.0)))
ob_front_upper_legs_left.location = (0.6097, 0.0, 0.5757)
ob_behind_lower_legs_left.parent = ob_armature
ob_behind_lower_legs_left.matrix_parent_inverse = Matrix(((0.6009, -0.03809, -0.7984, 1.299), (-0.7982, 0.02453, -0.6019, -1.033), (0.04251, 0.999, -0.01566, -0.2495), (-0.0, 0.0, 0.0, 1.0)))
ob_behind_lower_legs_left.location = (-0.7773, 0.0, 0.2475)
ob_behind_upper_legs_left.parent = ob_armature
ob_behind_upper_legs_left.matrix_parent_inverse = Matrix(((0.9422, -0.2134, -0.2582, 1.187), (-0.2542, 0.04645, -0.966, 0.6169), (0.2181, 0.9759, -0.01047, -0.08134), (-0.0, 0.0, 0.0, 1.0)))
ob_behind_upper_legs_left.location = (-0.6997, 0.0, 0.5543)
ob_behind_upper_legs_left.scale = (1.214, 1.214, 1.214)
ob_jaw.parent = ob_armature
ob_jaw.matrix_parent_inverse = Matrix(((-0.5277, 0.296, -0.7962, 2.988), (0.831, -0.01417, -0.556, -0.8509), (-0.1759, -0.9551, -0.2385, 0.9225), (0.0, -0.0, 0.0, 1.0)))
ob_jaw.location = (1.421, 0.0, 1.763)
ob_head.parent = ob_armature
ob_head.matrix_parent_inverse = Matrix(((-0.3265, 0.3187, -0.8898, 2.828), (0.9363, -0.01991, -0.3507, -1.596), (-0.1295, -0.9476, -0.2919, 0.964), (0.0, -0.0, 0.0, 1.0)))
ob_head.location = (1.421, 0.0, 1.763)
ob_armature.location = (0.04512, 0.005971, 1.562)
ob_armature.rotation_euler = (1.432, 1.283, 1.681)
ob_armature.show_in_front = True

# ---- collection membership
col_collection.objects.link(ob_torso)
col_collection.objects.link(ob_tail)
col_collection.objects.link(ob_neck)
col_collection.objects.link(ob_ears)
col_collection.objects.link(ob_front_upper_legs_right)
col_collection.objects.link(ob_behind_upper_legs_right)
col_collection.objects.link(ob_front_lower_legs_right)
col_collection.objects.link(ob_behind_lower_legs_right)
col_collection.objects.link(ob_left_front_paw)
col_collection.objects.link(ob_right_back_paw)
col_collection.objects.link(ob_left_back_paw)
col_collection.objects.link(ob_right_front_paw)
col_collection.objects.link(ob_front_lower_legs_left)
col_collection.objects.link(ob_front_upper_legs_left)
col_collection.objects.link(ob_behind_lower_legs_left)
col_collection.objects.link(ob_behind_upper_legs_left)
col_collection.objects.link(ob_jaw)
col_collection.objects.link(ob_head)
col_collection.objects.link(ob_armature)

# ---- scene / render settings (as saved in the file)
scene.frame_start = 1; scene.frame_end = 250; scene.frame_set(26)
scene.render.engine = 'BLENDER_EEVEE_NEXT'
scene.cycles.use_denoising = False
scene.cycles.samples = 128
scene.cycles.sampling_pattern = 'TABULATED_SOBOL'
scene.cycles.use_adaptive_sampling = False
scene.cycles.use_light_tree = False
scene.view_settings.view_transform = 'Filmic'
bpy.context.view_layer.update()

# ---- added for rendering (the .blend has no active camera and no usable light): camera, sun
cam_auto = bpy.data.cameras.new('AutoCamera')
cam_auto.lens = 50.0
cam_auto.sensor_width = 36.0
cam_auto.clip_end = 1000.0
ob_auto_camera = bpy.data.objects.new('AutoCamera', cam_auto)
scene.collection.objects.link(ob_auto_camera)
ob_auto_camera.location = (6.0915, -7.64841, 6.44983)
ob_auto_camera.rotation_euler = (1.09748, -7.21219e-08, 0.694738)
scene.camera = ob_auto_camera
light_auto_sun = bpy.data.lights.new('AutoSun', 'SUN')
light_auto_sun.energy = 3.0
light_auto_sun.angle = 0.0523599
ob_auto_sun = bpy.data.objects.new('AutoSun', light_auto_sun)
scene.collection.objects.link(ob_auto_sun)
ob_auto_sun.rotation_euler = (0.872665, 0.174533, 0.523599)
bpy.context.view_layer.update()
